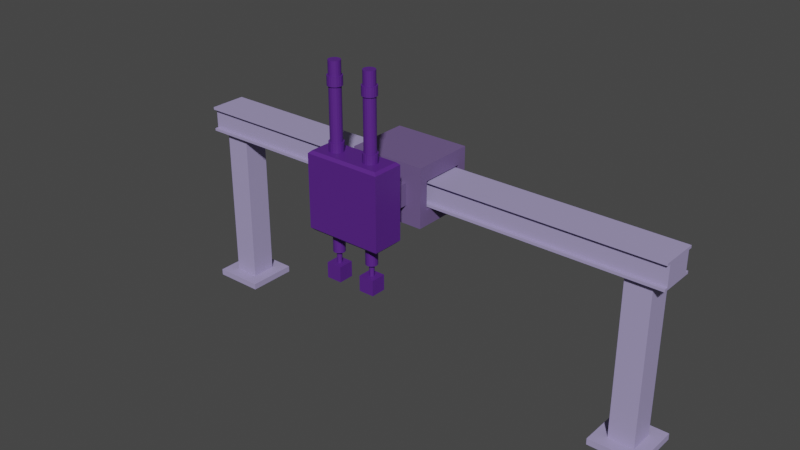 # Source: Lab3_V10_M20C.blend  (saved by Blender 3.1.7; exported with 4.5.12 LTS)
import bpy
from mathutils import Matrix  # noqa: F401  (used for matrix-valued properties, if any)

bpy.ops.wm.read_factory_settings(use_empty=True)
scene = bpy.context.scene
scene.name = 'Scene'

# ---- collections
col_x = bpy.data.collections.new('Референс'); scene.collection.children.link(col_x)
col_x.hide_render = True
col_x_1 = bpy.data.collections.new('Опора'); scene.collection.children.link(col_x_1)
col_x_2 = bpy.data.collections.new('Каретка'); scene.collection.children.link(col_x_2)
col_x_3 = bpy.data.collections.new('Шарнир'); scene.collection.children.link(col_x_3)
col_x_3.hide_render = True
col_x_4 = bpy.data.collections.new('Манипулятор'); scene.collection.children.link(col_x_4)
col_x_5 = bpy.data.collections.new('Запасные элементы'); scene.collection.children.link(col_x_5)
col_x_5.hide_render = True

# ---- materials (node trees are filled in below, after node groups)
mat_material_001 = bpy.data.materials.new('Material.001')
mat_material_001.use_transparent_shadow = False
mat_material_002 = bpy.data.materials.new('Material.002')
mat_material_002.use_transparent_shadow = False
mat_material_003 = bpy.data.materials.new('Material.003')
mat_material_003.use_transparent_shadow = False

# ---- material node trees
mat_material_001.use_nodes = True; mat_material_001.node_tree.nodes.clear()
_N = mat_material_001.node_tree.nodes; _L = mat_material_001.node_tree.links
n0 = _N.new('ShaderNodeBsdfPrincipled'); n0.name = 'Principled BSDF'; n0.location = (10, 300)
n0.distribution = 'GGX'
n0.subsurface_method = 'RANDOM_WALK_SKIN'
n0.inputs[0].default_value = (0.3758, 0.3252, 0.5705, 1.0)
n0.inputs[3].default_value = 1.45
n0.inputs[27].default_value = (0.0, 0.0, 0.0, 1.0)
n0.inputs[28].default_value = 1.0
n1 = _N.new('ShaderNodeOutputMaterial'); n1.name = 'Material Output'; n1.location = (300, 300)
_L.new(n0.outputs[0], n1.inputs[0])
n1.is_active_output = True
mat_material_002.use_nodes = True; mat_material_002.node_tree.nodes.clear()
_N = mat_material_002.node_tree.nodes; _L = mat_material_002.node_tree.links
n0 = _N.new('ShaderNodeBsdfPrincipled'); n0.name = 'Principled BSDF'; n0.location = (10, 300)
n0.distribution = 'GGX'
n0.subsurface_method = 'RANDOM_WALK_SKIN'
n0.inputs[0].default_value = (0.1588, 0.1047, 0.2598, 1.0)
n0.inputs[3].default_value = 1.45
n0.inputs[27].default_value = (0.0, 0.0, 0.0, 1.0)
n0.inputs[28].default_value = 1.0
n1 = _N.new('ShaderNodeOutputMaterial'); n1.name = 'Material Output'; n1.location = (300, 300)
_L.new(n0.outputs[0], n1.inputs[0])
n1.is_active_output = True
mat_material_003.use_nodes = True; mat_material_003.node_tree.nodes.clear()
_N = mat_material_003.node_tree.nodes; _L = mat_material_003.node_tree.links
n0 = _N.new('ShaderNodeBsdfPrincipled'); n0.name = 'Principled BSDF'; n0.location = (10, 300)
n0.distribution = 'GGX'
n0.subsurface_method = 'RANDOM_WALK_SKIN'
n0.inputs[0].default_value = (0.09072, 0.01716, 0.2266, 1.0)
n0.inputs[3].default_value = 1.45
n0.inputs[27].default_value = (0.0, 0.0, 0.0, 1.0)
n0.inputs[28].default_value = 1.0
n1 = _N.new('ShaderNodeOutputMaterial'); n1.name = 'Material Output'; n1.location = (300, 300)
_L.new(n0.outputs[0], n1.inputs[0])
n1.is_active_output = True

# ---- world
world_world = bpy.data.worlds.new('World'); scene.world = world_world
world_world.use_nodes = True; world_world.node_tree.nodes.clear()
_N = world_world.node_tree.nodes; _L = world_world.node_tree.links
n0 = _N.new('ShaderNodeOutputWorld'); n0.name = 'World Output'; n0.location = (300, 300)
n1 = _N.new('ShaderNodeBackground'); n1.name = 'Background'; n1.location = (10, 300)
n1.inputs[0].default_value = (0.05088, 0.05088, 0.05088, 1.0)
_L.new(n1.outputs[0], n0.inputs[0])
n0.is_active_output = True
world_world.color = (0.05088, 0.05088, 0.05088)
world_world.use_sun_shadow = False
world_world.sun_shadow_jitter_overblur = 0.0

# ---- meshes
me_cube_002 = bpy.data.meshes.new('Cube.002')
me_cube_002.from_pydata([(-2.0, -0.15, -0.1), (-2.0, -0.15, 0.1), (-2.0, 0.15, -0.1), (-2.0, 0.15, 0.1), (2.0, -0.15, -0.1), (2.0, -0.15, 0.1), (2.0, 0.15, -0.1), (2.0, 0.15, 0.1), (-2.0, -0.15, -0.08), (-2.0, -0.15, 0.08), (-2.0, 0.15, 0.08), (-2.0, 0.15, -0.08), (2.0, 0.15, 0.08), (2.0, 0.15, -0.08), (2.0, -0.15, 0.08), (2.0, -0.15, -0.08), (-2.0, -0.12, -0.08), (-2.0, -0.12, 0.08), (2.0, -0.12, 0.08), (2.0, -0.12, -0.08), (-2.0, 0.12, 0.08), (-2.0, 0.12, -0.08), (2.0, 0.12, 0.08), (2.0, 0.12, -0.08), (-2.0, -0.2, -1.41), (-2.0, -0.2, -1.36), (-2.0, 0.2, -1.41), (-2.0, 0.2, -1.36), (-1.6, -0.2, -1.41), (-1.6, -0.2, -1.36), (-1.6, 0.2, -1.41), (-1.6, 0.2, -1.36), (-1.9, -0.1, -1.365), (-1.9, -0.1, -0.09506), (-1.9, 0.1, -1.365), (-1.9, 0.1, -0.09506), (-1.7, -0.1, -1.365), (-1.7, -0.1, -0.09506), (-1.7, 0.1, -1.365), (-1.7, 0.1, -0.09506), (1.6, -0.2, -1.41), (1.6, -0.2, -1.36), (1.6, 0.2, -1.41), (1.6, 0.2, -1.36), (2.0, -0.2, -1.41), (2.0, -0.2, -1.36), (2.0, 0.2, -1.41), (2.0, 0.2, -1.36), (1.7, -0.1, -1.365), (1.7, -0.1, -0.09506), (1.7, 0.1, -1.365), (1.7, 0.1, -0.09506), (1.9, -0.1, -1.365), (1.9, -0.1, -0.09506), (1.9, 0.1, -1.365), (1.9, 0.1, -0.09506)], [], [(9, 1, 3, 10), (10, 3, 7, 12), (12, 7, 5, 14), (14, 5, 1, 9), (2, 6, 4, 0), (7, 3, 1, 5), (4, 15, 8, 0), (14, 9, 17, 18), (6, 13, 15, 4), (2, 11, 13, 6), (22, 18, 19, 23), (0, 8, 11, 2), (19, 18, 17, 16), (8, 15, 19, 16), (21, 20, 22, 23), (20, 21, 16, 17), (13, 11, 21, 23), (10, 12, 22, 20), (24, 25, 27, 26), (26, 27, 31, 30), (30, 31, 29, 28), (28, 29, 25, 24), (26, 30, 28, 24), (31, 27, 25, 29), (32, 33, 35, 34), (34, 35, 39, 38), (38, 39, 37, 36), (36, 37, 33, 32), (34, 38, 36, 32), (39, 35, 33, 37), (40, 41, 43, 42), (42, 43, 47, 46), (46, 47, 45, 44), (44, 45, 41, 40), (42, 46, 44, 40), (47, 43, 41, 45), (48, 49, 51, 50), (50, 51, 55, 54), (54, 55, 53, 52), (52, 53, 49, 48), (50, 54, 52, 48), (55, 51, 49, 53)])
_uv = me_cube_002.uv_layers.new(name='UVMap')
_uv.uv.foreach_set('vector', [0.5417, 0.0, 0.625, 0.0, 0.625, 0.25, 0.5417, 0.25, 0.5417, 0.25, 0.625, 0.25, 0.625, 0.5, 0.5417, 0.5, 0.5417, 0.5, 0.625, 0.5, 0.625, 0.75, 0.5417, 0.75, 0.5417, 0.75, 0.625, 0.75, 0.625, 1.0, 0.5417, 1.0, 0.125, 0.5, 0.375, 0.5, 0.375, 0.75, 0.125, 0.75, 0.625, 0.5, 0.875, 0.5, 0.875, 0.75, 0.625, 0.75, 0.375, 0.75, 0.4583, 0.75, 0.4583, 1.0, 0.375, 1.0, 0.5417, 0.75, 0.5417, 1.0, 0.5417, 1.0, 0.5417, 0.75, 0.375, 0.5, 0.4583, 0.5, 0.4583, 0.75, 0.375, 0.75, 0.375, 0.25, 0.4583, 0.25, 0.4583, 0.5, 0.375, 0.5, 0.5417, 0.5, 0.5417, 0.75, 0.4583, 0.75, 0.4583, 0.5, 0.375, 0.0, 0.4583, 0.0, 0.4583, 0.25, 0.375, 0.25, 0.4583, 0.75, 0.5417, 0.75, 0.5417, 1.0, 0.4583, 1.0, 0.4583, 1.0, 0.4583, 0.75, 0.4583, 0.75, 0.4583, 1.0, 0.4583, 0.25, 0.5417, 0.25, 0.5417, 0.5, 0.4583, 0.5, 0.5417, 0.25, 0.4583, 0.25, 0.4583, 1.0, 0.5417, 1.0, 0.4583, 0.5, 0.4583, 0.25, 0.4583, 0.25, 0.4583, 0.5, 0.5417, 0.25, 0.5417, 0.5, 0.5417, 0.5, 0.5417, 0.25, 0.375, 0.0, 0.625, 0.0, 0.625, 0.25, 0.375, 0.25, 0.375, 0.25, 0.625, 0.25, 0.625, 0.5, 0.375, 0.5, 0.375, 0.5, 0.625, 0.5, 0.625, 0.75, 0.375, 0.75, 0.375, 0.75, 0.625, 0.75, 0.625, 1.0, 0.375, 1.0, 0.125, 0.5, 0.375, 0.5, 0.375, 0.75, 0.125, 0.75, 0.625, 0.5, 0.875, 0.5, 0.875, 0.75, 0.625, 0.75, 0.375, 0.0, 0.625, 0.0, 0.625, 0.25, 0.375, 0.25, 0.375, 0.25, 0.625, 0.25, 0.625, 0.5, 0.375, 0.5, 0.375, 0.5, 0.625, 0.5, 0.625, 0.75, 0.375, 0.75, 0.375, 0.75, 0.625, 0.75, 0.625, 1.0, 0.375, 1.0, 0.125, 0.5, 0.375, 0.5, 0.375, 0.75, 0.125, 0.75, 0.625, 0.5, 0.875, 0.5, 0.875, 0.75, 0.625, 0.75, 0.375, 0.0, 0.625, 0.0, 0.625, 0.25, 0.375, 0.25, 0.375, 0.25, 0.625, 0.25, 0.625, 0.5, 0.375, 0.5, 0.375, 0.5, 0.625, 0.5, 0.625, 0.75, 0.375, 0.75, 0.375, 0.75, 0.625, 0.75, 0.625, 1.0, 0.375, 1.0, 0.125, 0.5, 0.375, 0.5, 0.375, 0.75, 0.125, 0.75, 0.625, 0.5, 0.875, 0.5, 0.875, 0.75, 0.625, 0.75, 0.375, 0.0, 0.625, 0.0, 0.625, 0.25, 0.375, 0.25, 0.375, 0.25, 0.625, 0.25, 0.625, 0.5, 0.375, 0.5, 0.375, 0.5, 0.625, 0.5, 0.625, 0.75, 0.375, 0.75, 0.375, 0.75, 0.625, 0.75, 0.625, 1.0, 0.375, 1.0, 0.125, 0.5, 0.375, 0.5, 0.375, 0.75, 0.125, 0.75, 0.625, 0.5, 0.875, 0.5, 0.875, 0.75, 0.625, 0.75])
me_cube_002.materials.append(mat_material_001)
me_cube_002.use_remesh_fix_poles = True
me_cube_002.use_remesh_preserve_attributes = False
me_cube_002.update()
me_cube_007 = bpy.data.meshes.new('Cube.007')
me_cube_007.from_pydata([(-0.3, -0.25, -0.23), (-0.3, -0.25, 0.23), (-0.3, 0.25, -0.23), (-0.3, 0.25, 0.23), (0.3, -0.25, -0.23), (0.3, -0.25, 0.23), (0.3, 0.25, -0.23), (0.3, 0.25, 0.23), (-0.3, -0.25, 0.0), (-0.3, 0.25, 0.0), (0.3, 0.25, 0.0), (0.3, -0.25, 0.0), (0.0, 0.25, -0.23), (0.0, 0.25, 0.23), (0.0, -0.25, -0.23), (0.0, -0.25, 0.23), (0.0, -0.25, 0.0), (0.0, 0.25, 0.0), (-0.3, 0.0, -0.23), (-0.3, 0.0, 0.23), (0.3, 0.0, -0.23), (0.3, 0.0, 0.23), (0.0, 0.0, 0.23), (0.0, 0.0, -0.23), (-0.3, 0.0, 0.1094), (-0.3, 0.18, 0.1094), (-0.3, 0.18, 0.0), (0.3, 0.0, 0.1094), (0.3, -0.18, 0.1094), (0.3, -0.18, 0.0), (0.3, 0.0, -0.1106), (0.3, -0.18, -0.1106), (-0.3, 0.0, -0.1106), (-0.3, 0.18, -0.1106), (-0.3, -0.18, -0.1106), (-0.3, -0.18, 0.0), (0.3, 0.18, 0.0), (0.3, 0.18, -0.1106), (0.3, 0.18, 0.1094), (-0.3, -0.18, 0.1094), (0.2001, -0.3455, 1.045e-07), (-0.1999, -0.3455, 1.352e-07), (0.2001, -0.3467, 0.007726), (-0.1999, -0.3467, 0.007726), (0.2001, -0.3503, 0.01469), (-0.1999, -0.3503, 0.01469), (0.2001, -0.3558, 0.02023), (-0.1999, -0.3558, 0.02023), (0.2001, -0.3628, 0.02378), (-0.1999, -0.3628, 0.02378), (0.2001, -0.3705, 0.025), (-0.1999, -0.3705, 0.025), (0.2001, -0.3782, 0.02378), (-0.1999, -0.3782, 0.02378), (0.2001, -0.3852, 0.02023), (-0.1999, -0.3852, 0.02023), (0.2001, -0.3907, 0.01469), (-0.1999, -0.3907, 0.01469), (0.2001, -0.3943, 0.007726), (-0.1999, -0.3943, 0.007726), (0.2001, -0.3955, 1.023e-07), (-0.1999, -0.3955, 1.33e-07), (0.2001, -0.3943, -0.007725), (-0.1999, -0.3943, -0.007725), (0.2001, -0.3907, -0.01469), (-0.1999, -0.3907, -0.01469), (0.2001, -0.3852, -0.02023), (-0.1999, -0.3852, -0.02023), (0.2001, -0.3782, -0.02378), (-0.1999, -0.3782, -0.02378), (0.2001, -0.3705, -0.025), (-0.1999, -0.3705, -0.025), (0.2001, -0.3628, -0.02378), (-0.1999, -0.3628, -0.02378), (0.2001, -0.3558, -0.02023), (-0.1999, -0.3558, -0.02023), (0.2001, -0.3503, -0.01469), (-0.1999, -0.3503, -0.01469), (0.2001, -0.3467, -0.007725), (-0.1999, -0.3467, -0.007725), (0.175, -0.3705, -0.08556), (0.175, -0.3872, -0.08392), (0.175, -0.4032, -0.07905), (0.175, -0.418, -0.07114), (0.175, -0.431, -0.0605), (0.175, -0.4416, -0.04754), (0.175, -0.4495, -0.03274), (0.175, -0.4544, -0.01669), (0.175, -0.456, -1.306e-06), (0.175, -0.4544, 0.01669), (0.175, -0.4495, 0.03274), (0.175, -0.4416, 0.04753), (0.175, -0.431, 0.0605), (0.175, -0.418, 0.07114), (0.175, -0.4032, 0.07905), (0.175, -0.3872, 0.08391), (0.175, -0.3705, 0.08556), (0.175, -0.2499, -0.08556), (0.175, -0.2499, 0.08556), (0.125, -0.3872, -0.08392), (0.125, -0.3705, -0.08556), (0.125, -0.4032, -0.07905), (0.125, -0.418, -0.07114), (0.125, -0.431, -0.0605), (0.125, -0.4416, -0.04754), (0.125, -0.4495, -0.03274), (0.125, -0.4544, -0.01669), (0.125, -0.456, -1.302e-06), (0.125, -0.4544, 0.01669), (0.125, -0.4495, 0.03274), (0.125, -0.4416, 0.04753), (0.125, -0.431, 0.0605), (0.125, -0.418, 0.07114), (0.125, -0.4032, 0.07905), (0.125, -0.3872, 0.08391), (0.125, -0.3705, 0.08556), (0.125, -0.2499, -0.08556), (0.125, -0.2499, 0.08556), (0.175, -0.3705, -1.313e-06), (0.175, -0.2499, -1.313e-06), (0.125, -0.3705, -1.313e-06), (0.125, -0.2499, -1.313e-06), (-0.125, -0.3705, -0.08556), (-0.125, -0.3872, -0.08392), (-0.125, -0.4032, -0.07905), (-0.125, -0.418, -0.07114), (-0.125, -0.431, -0.0605), (-0.125, -0.4416, -0.04754), (-0.125, -0.4495, -0.03274), (-0.125, -0.4544, -0.01669), (-0.125, -0.456, -1.306e-06), (-0.125, -0.4544, 0.01669), (-0.125, -0.4495, 0.03274), (-0.125, -0.4416, 0.04753), (-0.125, -0.431, 0.0605), (-0.125, -0.418, 0.07114), (-0.125, -0.4032, 0.07905), (-0.125, -0.3872, 0.08391), (-0.125, -0.3705, 0.08556), (-0.125, -0.2499, -0.08556), (-0.125, -0.2499, 0.08556), (-0.175, -0.3872, -0.08392), (-0.175, -0.3705, -0.08556), (-0.175, -0.4032, -0.07905), (-0.175, -0.418, -0.07114), (-0.175, -0.431, -0.0605), (-0.175, -0.4416, -0.04754), (-0.175, -0.4495, -0.03274), (-0.175, -0.4544, -0.01669), (-0.175, -0.456, -1.302e-06), (-0.175, -0.4544, 0.01669), (-0.175, -0.4495, 0.03274), (-0.175, -0.4416, 0.04753), (-0.175, -0.431, 0.0605), (-0.175, -0.418, 0.07114), (-0.175, -0.4032, 0.07905), (-0.175, -0.3872, 0.08391), (-0.175, -0.3705, 0.08556), (-0.175, -0.2499, -0.08556), (-0.175, -0.2499, 0.08556), (-0.125, -0.3705, -1.313e-06), (-0.125, -0.2499, -1.313e-06), (-0.175, -0.3705, -1.313e-06), (-0.175, -0.2499, -1.313e-06), (-0.175, -0.324, -9.561e-07), (-0.19, -0.324, -9.491e-07), (-0.175, -0.3472, 0.04025), (-0.19, -0.3472, 0.04025), (-0.175, -0.3937, 0.04025), (-0.19, -0.3937, 0.04025), (-0.175, -0.417, -9.602e-07), (-0.19, -0.417, -9.532e-07), (-0.175, -0.3937, -0.04025), (-0.19, -0.3937, -0.04025), (-0.175, -0.3472, -0.04025), (-0.19, -0.3472, -0.04025), (-0.175, -0.3705, 0.04025), (-0.19, -0.3705, 0.04025), (-0.175, -0.3705, -0.04025), (-0.19, -0.3705, -0.04025), (0.19, -0.324, -9.561e-07), (0.175, -0.324, -9.491e-07), (0.19, -0.3472, 0.04025), (0.175, -0.3472, 0.04025), (0.19, -0.3937, 0.04025), (0.175, -0.3937, 0.04025), (0.19, -0.417, -9.602e-07), (0.175, -0.417, -9.532e-07), (0.19, -0.3937, -0.04025), (0.175, -0.3937, -0.04025), (0.19, -0.3472, -0.04025), (0.175, -0.3472, -0.04025), (0.19, -0.3705, 0.04025), (0.175, -0.3705, 0.04025), (0.19, -0.3705, -0.04025), (0.175, -0.3705, -0.04025)], [(107, 120), (88, 118), (149, 162), (130, 160), (165, 171), (164, 170), (177, 179), (176, 178), (181, 187), (180, 186), (193, 195), (192, 194)], [(24, 19, 3, 9, 26, 25), (17, 13, 7, 10), (27, 21, 5, 11, 29, 28), (16, 15, 1, 8), (23, 20, 4, 14), (22, 19, 1, 15), (14, 16, 8, 0), (11, 4, 20, 30, 31, 29), (12, 17, 10, 6), (9, 2, 18, 32, 33, 26), (2, 9, 17, 12), (4, 11, 16, 14), (21, 22, 15, 5), (18, 23, 14, 0), (11, 5, 15, 16), (9, 3, 13, 17), (2, 12, 23, 18), (7, 13, 22, 21), (18, 0, 8, 35, 34, 32), (30, 20, 6, 10, 36, 37), (13, 3, 19, 22), (12, 6, 20, 23), (10, 7, 21, 27, 38, 36), (8, 1, 19, 24, 39, 35), (31, 30, 37, 33, 32, 34), (24, 25, 38, 27, 28, 39), (39, 28, 29, 31, 34, 35), (25, 26, 33, 37, 36, 38), (40, 41, 43, 42), (42, 43, 45, 44), (44, 45, 47, 46), (46, 47, 49, 48), (48, 49, 51, 50), (50, 51, 53, 52), (52, 53, 55, 54), (54, 55, 57, 56), (56, 57, 59, 58), (58, 59, 61, 60), (60, 61, 63, 62), (62, 63, 65, 64), (64, 65, 67, 66), (66, 67, 69, 68), (68, 69, 71, 70), (70, 71, 73, 72), (72, 73, 75, 74), (74, 75, 77, 76), (43, 41, 79, 77, 75, 73, 71, 69, 67, 65, 63, 61, 59, 57, 55, 53, 51, 49, 47, 45), (76, 77, 79, 78), (78, 79, 41, 40), (40, 42, 44, 46, 48, 50, 52, 54, 56, 58, 60, 62, 64, 66, 68, 70, 72, 74, 76, 78), (118, 119, 98, 96), (81, 80, 118, 96, 95, 94, 93, 92, 91, 90, 89, 88, 87, 86, 85, 84, 83, 82), (120, 115, 117, 121), (99, 101, 102, 103, 104, 105, 106, 107, 108, 109, 110, 111, 112, 113, 114, 115, 120, 100), (88, 89, 108, 107), (81, 82, 101, 99), (89, 90, 109, 108), (82, 83, 102, 101), (119, 97, 116, 121), (90, 91, 110, 109), (83, 84, 103, 102), (96, 98, 117, 115), (91, 92, 111, 110), (84, 85, 104, 103), (97, 80, 100, 116), (92, 93, 112, 111), (85, 86, 105, 104), (93, 94, 113, 112), (86, 87, 106, 105), (94, 95, 114, 113), (87, 88, 107, 106), (80, 81, 99, 100), (95, 96, 115, 114), (98, 119, 121, 117), (100, 120, 121, 116), (80, 97, 119, 118), (160, 161, 140, 138), (123, 122, 160, 138, 137, 136, 135, 134, 133, 132, 131, 130, 129, 128, 127, 126, 125, 124), (162, 157, 159, 163), (141, 143, 144, 145, 146, 147, 148, 149, 150, 151, 152, 153, 154, 155, 156, 157, 162, 142), (130, 131, 150, 149), (123, 124, 143, 141), (131, 132, 151, 150), (124, 125, 144, 143), (161, 139, 158, 163), (132, 133, 152, 151), (125, 126, 145, 144), (138, 140, 159, 157), (133, 134, 153, 152), (126, 127, 146, 145), (139, 122, 142, 158), (134, 135, 154, 153), (127, 128, 147, 146), (135, 136, 155, 154), (128, 129, 148, 147), (136, 137, 156, 155), (129, 130, 149, 148), (122, 123, 141, 142), (137, 138, 157, 156), (140, 161, 163, 159), (142, 162, 163, 158), (122, 139, 161, 160), (164, 165, 167, 166), (176, 177, 169, 168), (168, 169, 171, 170), (170, 171, 173, 172), (167, 165, 175, 179, 173, 171, 169, 177), (178, 179, 175, 174), (174, 175, 165, 164), (164, 166, 176, 168, 170, 172, 178, 174), (166, 167, 177, 176), (172, 173, 179, 178), (180, 181, 183, 182), (192, 193, 185, 184), (184, 185, 187, 186), (186, 187, 189, 188), (183, 181, 191, 195, 189, 187, 185, 193), (194, 195, 191, 190), (190, 191, 181, 180), (180, 182, 192, 184, 186, 188, 194, 190), (182, 183, 193, 192), (188, 189, 195, 194)])
_uv = me_cube_007.uv_layers.new(name='UVMap')
_uv.uv.foreach_set('vector', [0.5497, 0.125, 0.625, 0.125, 0.625, 0.25, 0.5, 0.25, 0.5, 0.2, 0.5497, 0.2, 0.5, 0.375, 0.625, 0.375, 0.625, 0.5, 0.5, 0.5, 0.5497, 0.625, 0.625, 0.625, 0.625, 0.75, 0.5, 0.75, 0.5, 0.7, 0.5497, 0.7, 0.5, 0.875, 0.625, 0.875, 0.625, 1.0, 0.5, 1.0, 0.25, 0.625, 0.375, 0.625, 0.375, 0.75, 0.25, 0.75, 0.75, 0.625, 0.875, 0.625, 0.875, 0.75, 0.75, 0.75, 0.375, 0.875, 0.5, 0.875, 0.5, 1.0, 0.375, 1.0, 0.5, 0.75, 0.375, 0.75, 0.375, 0.625, 0.4497, 0.625, 0.4497, 0.7, 0.5, 0.7, 0.375, 0.375, 0.5, 0.375, 0.5, 0.5, 0.375, 0.5, 0.5, 0.25, 0.375, 0.25, 0.375, 0.125, 0.4497, 0.125, 0.4497, 0.2, 0.5, 0.2, 0.375, 0.25, 0.5, 0.25, 0.5, 0.375, 0.375, 0.375, 0.375, 0.75, 0.5, 0.75, 0.5, 0.875, 0.375, 0.875, 0.625, 0.625, 0.75, 0.625, 0.75, 0.75, 0.625, 0.75, 0.125, 0.625, 0.25, 0.625, 0.25, 0.75, 0.125, 0.75, 0.5, 0.75, 0.625, 0.75, 0.625, 0.875, 0.5, 0.875, 0.5, 0.25, 0.625, 0.25, 0.625, 0.375, 0.5, 0.375, 0.125, 0.5, 0.25, 0.5, 0.25, 0.625, 0.125, 0.625, 0.625, 0.5, 0.75, 0.5, 0.75, 0.625, 0.625, 0.625, 0.375, 0.125, 0.375, 0.0, 0.5, 0.0, 0.5, 0.05, 0.4497, 0.05, 0.4497, 0.125, 0.4497, 0.625, 0.375, 0.625, 0.375, 0.5, 0.5, 0.5, 0.5, 0.55, 0.4497, 0.55, 0.75, 0.5, 0.875, 0.5, 0.875, 0.625, 0.75, 0.625, 0.25, 0.5, 0.375, 0.5, 0.375, 0.625, 0.25, 0.625, 0.5, 0.5, 0.625, 0.5, 0.625, 0.625, 0.5497, 0.625, 0.5497, 0.55, 0.5, 0.55, 0.5, 0.0, 0.625, 0.0, 0.625, 0.125, 0.5497, 0.125, 0.5497, 0.05, 0.5, 0.05, 0.2687, 0.75, 0.2687, 0.625, 0.2687, 0.5, 0.2313, 0.5, 0.2313, 0.625, 0.2313, 0.75, 0.7688, 0.625, 0.7688, 0.5, 0.7313, 0.5, 0.7312, 0.625, 0.7313, 0.75, 0.7688, 0.75, 0.7688, 0.75, 0.7313, 0.75, 0.5015, 0.75, 0.2687, 0.75, 0.2313, 0.75, 0.5017, 0.75, 0.7688, 0.5, 0.5017, 0.5, 0.2313, 0.5, 0.2687, 0.5, 0.5015, 0.5, 0.7313, 0.5, 1.0, 0.5, 1.0, 1.0, 0.95, 1.0, 0.95, 0.5, 0.95, 0.5, 0.95, 1.0, 0.9, 1.0, 0.9, 0.5, 0.9, 0.5, 0.9, 1.0, 0.85, 1.0, 0.85, 0.5, 0.85, 0.5, 0.85, 1.0, 0.8, 1.0, 0.8, 0.5, 0.8, 0.5, 0.8, 1.0, 0.75, 1.0, 0.75, 0.5, 0.75, 0.5, 0.75, 1.0, 0.7, 1.0, 0.7, 0.5, 0.7, 0.5, 0.7, 1.0, 0.65, 1.0, 0.65, 0.5, 0.65, 0.5, 0.65, 1.0, 0.6, 1.0, 0.6, 0.5, 0.6, 0.5, 0.6, 1.0, 0.55, 1.0, 0.55, 0.5, 0.55, 0.5, 0.55, 1.0, 0.5, 1.0, 0.5, 0.5, 0.5, 0.5, 0.5, 1.0, 0.45, 1.0, 0.45, 0.5, 0.45, 0.5, 0.45, 1.0, 0.4, 1.0, 0.4, 0.5, 0.4, 0.5, 0.4, 1.0, 0.35, 1.0, 0.35, 0.5, 0.35, 0.5, 0.35, 1.0, 0.3, 1.0, 0.3, 0.5, 0.3, 0.5, 0.3, 1.0, 0.25, 1.0, 0.25, 0.5, 0.25, 0.5, 0.25, 1.0, 0.2, 1.0, 0.2, 0.5, 0.2, 0.5, 0.2, 1.0, 0.15, 1.0, 0.15, 0.5, 0.15, 0.5, 0.15, 1.0, 0.1, 1.0, 0.1, 0.5, 0.3242, 0.4783, 0.25, 0.49, 0.1758, 0.4783, 0.1089, 0.4442, 0.05584, 0.3911, 0.02175, 0.3242, 0.01, 0.25, 0.02175, 0.1758, 0.05584, 0.1089, 0.1089, 0.05584, 0.1758, 0.02175, 0.25, 0.01, 0.3242, 0.02175, 0.3911, 0.05584, 0.4442, 0.1089, 0.4783, 0.1758, 0.49, 0.25, 0.4783, 0.3242, 0.4442, 0.3911, 0.3911, 0.4442, 0.1, 0.5, 0.1, 1.0, 0.05, 1.0, 0.05, 0.5, 0.05, 0.5, 0.05, 1.0, -1.565e-07, 1.0, -1.565e-07, 0.5, 0.75, 0.49, 0.8242, 0.4783, 0.8911, 0.4442, 0.9442, 0.3911, 0.9783, 0.3242, 0.99, 0.25, 0.9783, 0.1758, 0.9442, 0.1089, 0.8911, 0.05584, 0.8242, 0.02175, 0.75, 0.01, 0.6758, 0.02175, 0.6089, 0.05584, 0.5558, 0.1089, 0.5217, 0.1758, 0.51, 0.25, 0.5217, 0.3242, 0.5558, 0.3911, 0.6089, 0.4442, 0.6758, 0.4783, 0.0, 0.0, 0.0, 0.0, 0.0, 0.0, 0.0, 0.0, 0.0, 0.0, 0.0, 0.0, 0.0, 0.0, 0.0, 0.0, 0.0, 0.0, 0.0, 0.0, 0.0, 0.0, 0.0, 0.0, 0.0, 0.0, 0.0, 0.0, 0.0, 0.0, 0.0, 0.0, 0.0, 0.0, 0.0, 0.0, 0.0, 0.0, 0.0, 0.0, 0.0, 0.0, 0.0, 0.0, 0.0, 0.0, 0.0, 0.0, 0.0, 0.0, 0.0, 0.0, 0.0, 0.0, 0.0, 0.0, 0.0, 0.0, 0.0, 0.0, 0.0, 0.0, 0.0, 0.0, 0.0, 0.0, 0.0, 0.0, 0.0, 0.0, 0.0, 0.0, 0.0, 0.0, 0.0, 0.0, 0.0, 0.0, 0.0, 0.0, 0.0, 0.0, 0.0, 0.0, 0.0, 0.0, 0.0, 0.0, 0.0, 0.0, 0.0, 0.0, 0.0, 0.0, 0.0, 0.0, 0.0, 0.0, 0.0, 0.0, 0.0, 0.0, 0.0, 0.0, 0.0, 0.0, 0.0, 0.0, 0.0, 0.0, 0.0, 0.0, 0.0, 0.0, 0.0, 0.0, 0.0, 0.0, 0.0, 0.0, 0.0, 0.0, 0.0, 0.0, 0.0, 0.0, 0.0, 0.0, 0.0, 0.0, 0.0, 0.0, 0.0, 0.0, 0.0, 0.0, 0.0, 0.0, 0.0, 0.0, 0.0, 0.0, 0.0, 0.0, 0.0, 0.0, 0.0, 0.0, 0.0, 0.0, 0.0, 0.0, 0.0, 0.0, 0.0, 0.0, 0.0, 0.0, 0.0, 0.0, 0.0, 0.0, 0.0, 0.0, 0.0, 0.0, 0.0, 0.0, 0.0, 0.0, 0.0, 0.0, 0.0, 0.0, 0.0, 0.0, 0.0, 0.0, 0.0, 0.0, 0.0, 0.0, 0.0, 0.0, 0.0, 0.0, 0.0, 0.0, 0.0, 0.0, 0.0, 0.0, 0.0, 0.0, 0.0, 0.0, 0.0, 0.0, 0.0, 0.0, 0.0, 0.0, 0.0, 0.0, 0.0, 0.0, 0.0, 0.0, 0.0, 0.0, 0.0, 0.0, 0.0, 0.0, 0.0, 0.0, 0.0, 0.0, 0.0, 0.0, 0.0, 0.0, 0.0, 0.0, 0.0, 0.0, 0.0, 0.0, 0.0, 0.0, 0.0, 0.0, 0.0, 0.0, 0.0, 0.0, 0.0, 0.0, 0.0, 0.0, 0.0, 0.0, 0.0, 0.0, 0.0, 0.0, 0.0, 0.0, 0.0, 0.0, 0.0, 0.0, 0.0, 0.0, 0.0, 0.0, 0.0, 0.0, 0.0, 0.0, 0.0, 0.0, 0.0, 0.0, 0.0, 0.0, 0.0, 0.0, 0.0, 0.0, 0.0, 0.0, 0.0, 0.0, 0.0, 0.0, 0.0, 0.0, 0.0, 0.0, 0.0, 0.0, 0.0, 0.0, 0.0, 0.0, 0.0, 0.0, 0.0, 0.0, 0.0, 0.0, 0.0, 0.0, 0.0, 0.0, 0.0, 0.0, 0.0, 0.0, 0.0, 0.0, 0.0, 0.0, 0.0, 0.0, 0.0, 0.0, 0.0, 0.0, 0.0, 0.0, 0.0, 0.0, 0.0, 0.0, 0.0, 0.0, 0.0, 0.0, 0.0, 0.0, 0.0, 0.0, 0.0, 0.0, 0.0, 0.0, 0.0, 0.0, 0.0, 0.0, 0.0, 0.0, 0.0, 0.0, 0.0, 0.0, 0.0, 0.0, 0.0, 0.0, 0.0, 0.0, 0.0, 0.0, 0.0, 0.0, 0.0, 0.0, 0.0, 0.0, 0.0, 0.0, 0.0, 0.0, 0.0, 0.0, 0.0, 0.0, 0.0, 0.0, 0.0, 0.0, 0.0, 0.0, 0.0, 0.0, 0.0, 0.0, 0.0, 0.0, 0.0, 0.0, 0.0, 0.0, 0.0, 0.0, 0.0, 0.0, 0.0, 0.0, 0.0, 0.0, 0.0, 0.0, 0.0, 0.0, 0.0, 0.0, 0.0, 0.0, 0.0, 0.0, 0.0, 0.0, 0.0, 0.0, 0.0, 0.0, 0.0, 0.0, 0.0, 0.0, 0.0, 0.0, 0.0, 0.0, 0.0, 0.0, 0.0, 0.0, 0.0, 0.0, 0.0, 0.0, 0.0, 0.0, 0.0, 0.0, 0.0, 0.0, 0.0, 0.0, 0.0, 0.0, 0.0, 0.0, 0.0, 0.0, 0.0, 0.0, 0.0, 0.0, 0.0, 0.0, 0.0, 0.0, 0.0, 0.0, 0.0, 0.0, 0.0, 0.0, 0.0, 0.0, 0.0, 0.0, 0.0, 0.0, 0.0, 0.0, 0.0, 0.0, 0.0, 0.0, 0.0, 0.0, 0.0, 0.0, 0.0, 0.0, 0.0, 0.0, 0.0, 0.0, 0.0, 0.0, 0.0, 0.0, 0.0, 0.0, 0.0, 0.0, 0.0, 0.0, 0.0, 0.0, 0.0, 0.0, 0.0, 0.0, 0.0, 0.0, 0.0, 0.0, 0.0, 0.0, 0.0, 0.0, 0.0, 0.0, 0.0, 0.0, 0.0, 0.0, 0.0, 0.0, 0.0, 0.0, 0.0, 0.0, 0.0, 0.0, 0.0, 0.0, 0.0, 0.0, 0.0, 0.0, 0.0, 0.0, 0.0, 0.0, 0.0, 0.0, 0.0, 0.0, 0.0, 0.0, 0.0, 0.0, 0.0, 0.0, 0.0, 0.0, 0.0, 0.0, 1.0, 0.5, 1.0, 1.0, 0.8333, 1.0, 0.8333, 0.5, 0.75, 0.5, 0.75, 1.0, 0.6667, 1.0, 0.6667, 0.5, 0.6667, 0.5, 0.6667, 1.0, 0.5, 1.0, 0.5, 0.5, 0.5, 0.5, 0.5, 1.0, 0.3333, 1.0, 0.3333, 0.5, 0.4578, 0.37, 0.25, 0.49, 0.04215, 0.37, 0.04215, 0.25, 0.04215, 0.13, 0.25, 0.01, 0.4578, 0.13, 0.4578, 0.25, 0.25, 0.5, 0.25, 1.0, 0.1667, 1.0, 0.1667, 0.5, 0.1667, 0.5, 0.1667, 1.0, -8.941e-08, 1.0, -8.941e-08, 0.5, 0.75, 0.49, 0.9578, 0.37, 0.9578, 0.25, 0.9578, 0.13, 0.75, 0.01, 0.5422, 0.13, 0.5422, 0.25, 0.5422, 0.37, 0.8333, 0.5, 0.8333, 1.0, 0.75, 1.0, 0.75, 0.5, 0.3333, 0.5, 0.3333, 1.0, 0.25, 1.0, 0.25, 0.5, 1.0, 0.5, 1.0, 1.0, 0.8333, 1.0, 0.8333, 0.5, 0.75, 0.5, 0.75, 1.0, 0.6667, 1.0, 0.6667, 0.5, 0.6667, 0.5, 0.6667, 1.0, 0.5, 1.0, 0.5, 0.5, 0.5, 0.5, 0.5, 1.0, 0.3333, 1.0, 0.3333, 0.5, 0.4578, 0.37, 0.25, 0.49, 0.04215, 0.37, 0.04215, 0.25, 0.04215, 0.13, 0.25, 0.01, 0.4578, 0.13, 0.4578, 0.25, 0.25, 0.5, 0.25, 1.0, 0.1667, 1.0, 0.1667, 0.5, 0.1667, 0.5, 0.1667, 1.0, -8.941e-08, 1.0, -8.941e-08, 0.5, 0.75, 0.49, 0.9578, 0.37, 0.9578, 0.25, 0.9578, 0.13, 0.75, 0.01, 0.5422, 0.13, 0.5422, 0.25, 0.5422, 0.37, 0.8333, 0.5, 0.8333, 1.0, 0.75, 1.0, 0.75, 0.5, 0.3333, 0.5, 0.3333, 1.0, 0.25, 1.0, 0.25, 0.5])
me_cube_007.materials.append(mat_material_002)
me_cube_007.use_remesh_fix_poles = True
me_cube_007.use_remesh_preserve_attributes = False
me_cube_007.update()
me_cylinder_015 = bpy.data.meshes.new('Cylinder.015')
me_cylinder_015.from_pydata([(0.04, 5.761e-09, 0.115), (0.11, 5.042e-09, 0.115), (0.04, 0.03554, 0.1094), (0.11, 0.03554, 0.1094), (0.04, 0.0676, 0.09304), (0.11, 0.0676, 0.09304), (0.04, 0.09304, 0.0676), (0.11, 0.09304, 0.0676), (0.04, 0.1094, 0.03554), (0.11, 0.1094, 0.03554), (0.04, 0.115, -8.608e-09), (0.11, 0.115, -4.054e-09), (0.04, 0.1094, -0.03554), (0.11, 0.1094, -0.03554), (0.04, 0.09304, -0.0676), (0.11, 0.09304, -0.0676), (0.04, 0.0676, -0.09304), (0.11, 0.0676, -0.09304), (0.04, 0.03554, -0.1094), (0.11, 0.03554, -0.1094), (0.04, -4.292e-09, -0.115), (0.11, -5.012e-09, -0.115), (0.04, -0.03554, -0.1094), (0.11, -0.03554, -0.1094), (0.04, -0.0676, -0.09304), (0.11, -0.0676, -0.09304), (0.04, -0.09304, -0.0676), (0.11, -0.09304, -0.0676), (0.04, -0.1094, -0.03554), (0.11, -0.1094, -0.03554), (0.04, -0.115, -2.209e-09), (0.11, -0.115, 2.344e-09), (0.04, -0.1094, 0.03554), (0.11, -0.1094, 0.03554), (0.04, -0.09304, 0.0676), (0.11, -0.09304, 0.0676), (0.04, -0.0676, 0.09304), (0.11, -0.0676, 0.09304), (0.04, -0.03554, 0.1094), (0.11, -0.03554, 0.1094), (-0.11, 5.761e-09, 0.115), (-0.04, 5.042e-09, 0.115), (-0.11, 0.03554, 0.1094), (-0.04, 0.03554, 0.1094), (-0.11, 0.0676, 0.09304), (-0.04, 0.0676, 0.09304), (-0.11, 0.09304, 0.0676), (-0.04, 0.09304, 0.0676), (-0.11, 0.1094, 0.03554), (-0.04, 0.1094, 0.03554), (-0.11, 0.115, -8.608e-09), (-0.04, 0.115, -4.054e-09), (-0.11, 0.1094, -0.03554), (-0.04, 0.1094, -0.03554), (-0.11, 0.09304, -0.0676), (-0.04, 0.09304, -0.0676), (-0.11, 0.0676, -0.09304), (-0.04, 0.0676, -0.09304), (-0.11, 0.03554, -0.1094), (-0.04, 0.03554, -0.1094), (-0.11, -4.292e-09, -0.115), (-0.04, -5.012e-09, -0.115), (-0.11, -0.03554, -0.1094), (-0.04, -0.03554, -0.1094), (-0.11, -0.0676, -0.09304), (-0.04, -0.0676, -0.09304), (-0.11, -0.09304, -0.0676), (-0.04, -0.09304, -0.0676), (-0.11, -0.1094, -0.03554), (-0.04, -0.1094, -0.03554), (-0.11, -0.115, -2.209e-09), (-0.04, -0.115, 2.344e-09), (-0.11, -0.1094, 0.03554), (-0.04, -0.1094, 0.03554), (-0.11, -0.09304, 0.0676), (-0.04, -0.09304, 0.0676), (-0.11, -0.0676, 0.09304), (-0.04, -0.0676, 0.09304), (-0.11, -0.03554, 0.1094), (-0.04, -0.03554, 0.1094), (0.11, -0.02378, -0.007725), (0.11, -0.025, 8.245e-07), (0.11, -0.02023, -0.01469), (0.11, -0.02378, 0.007726), (0.11, -0.02023, 0.0147), (0.11, -0.01469, -0.02022), (0.11, -0.007725, 0.02378), (0.11, -0.007725, -0.02378), (0.11, -0.01469, 0.02023), (0.11, 0.01469, -0.02022), (0.11, 0.01469, 0.02023), (0.11, 0.007726, -0.02378), (0.11, 0.007726, 0.02378), (0.11, 0.025, 8.267e-07), (0.11, 0.02378, 0.007726), (0.11, 0.02023, -0.01469), (0.11, 0.02378, -0.007725), (0.11, 0.02023, 0.0147), (0.11, 2.984e-07, -0.025), (0.11, 2.97e-07, 0.025), (0.04, -0.025, 8.298e-07), (0.04, -0.02378, -0.007725), (0.04, -0.02378, 0.007726), (0.04, -0.02023, 0.0147), (0.04, -0.007725, -0.02378), (0.04, -0.007725, 0.02378), (0.04, -0.01469, -0.02022), (0.04, -0.01469, 0.02023), (0.04, -0.02023, -0.01469), (0.04, 0.01469, -0.02022), (0.04, 0.007726, -0.02378), (0.04, 0.007726, 0.02378), (0.04, 0.02023, 0.0147), (0.04, 0.025, 8.32e-07), (0.04, 0.02378, -0.007725), (0.04, 0.02378, 0.007726), (0.04, 0.02023, -0.01469), (0.04, 2.984e-07, -0.025), (0.04, 0.01469, 0.02023), (0.04, 2.97e-07, 0.025), (-0.04, -0.02378, -0.007725), (-0.04, -0.025, 8.36e-07), (-0.04, -0.02023, -0.01469), (-0.04, -0.02378, 0.007726), (-0.04, -0.02023, 0.0147), (-0.04, -0.01469, 0.02023), (-0.04, -0.007725, -0.02378), (-0.04, -0.01469, -0.02022), (-0.04, -0.007725, 0.02378), (-0.04, 0.01469, -0.02022), (-0.04, 0.01469, 0.02023), (-0.04, 0.007726, -0.02378), (-0.04, 0.007726, 0.02378), (-0.04, 0.025, 8.382e-07), (-0.04, 0.02378, 0.007726), (-0.04, 0.02023, -0.01469), (-0.04, 0.02378, -0.007725), (-0.04, 0.02023, 0.0147), (-0.04, 2.984e-07, -0.025), (-0.04, 2.97e-07, 0.025), (-0.11, -0.025, 8.413e-07), (-0.11, -0.02378, -0.007725), (-0.11, -0.02378, 0.007726), (-0.11, -0.02023, 0.0147), (-0.11, -0.007725, -0.02378), (-0.11, -0.007725, 0.02378), (-0.11, -0.01469, -0.02022), (-0.11, -0.01469, 0.02023), (-0.11, -0.02023, -0.01469), (-0.11, 0.01469, 0.02023), (-0.11, 0.007726, -0.02378), (-0.11, 0.007726, 0.02378), (-0.11, 0.02023, -0.01469), (-0.11, 0.025, 8.435e-07), (-0.11, 0.02378, -0.007725), (-0.11, 0.02378, 0.007726), (-0.11, 0.02023, 0.0147), (-0.11, 2.984e-07, -0.025), (-0.11, 0.01469, -0.02022), (-0.11, 2.97e-07, 0.025), (7.451e-09, -0.218, 0.35), (7.451e-09, -0.218, -0.25), (-0.28, -0.323, 0.35), (-0.3, -0.343, 0.33), (-0.28, -0.113, 0.35), (-0.3, -0.09303, 0.33), (0.28, -0.323, 0.35), (0.3, -0.343, 0.33), (0.28, -0.113, 0.35), (0.3, -0.09303, 0.33), (-0.3, -0.218, 0.33), (-0.28, -0.218, 0.35), (0.3, -0.218, 0.33), (0.28, -0.218, 0.35), (7.451e-09, -0.09303, 0.33), (7.451e-09, -0.113, 0.35), (7.451e-09, -0.343, 0.33), (7.451e-09, -0.323, 0.35), (-0.28, -0.323, -0.25), (-0.3, -0.343, -0.23), (-0.28, -0.113, -0.25), (-0.3, -0.09303, -0.23), (0.28, -0.323, -0.25), (0.3, -0.343, -0.23), (0.28, -0.113, -0.25), (0.3, -0.09303, -0.23), (-0.3, -0.218, -0.23), (-0.28, -0.218, -0.25), (0.3, -0.218, -0.23), (0.28, -0.218, -0.25), (7.451e-09, -0.09303, -0.23), (7.451e-09, -0.113, -0.25), (7.451e-09, -0.343, -0.23), (7.451e-09, -0.323, -0.25), (0.15, -0.273, 0.42), (0.15, -0.273, 0.35), (0.133, -0.2703, 0.42), (0.133, -0.2703, 0.35), (0.1177, -0.2625, 0.42), (0.1177, -0.2625, 0.35), (0.1055, -0.2504, 0.42), (0.1055, -0.2504, 0.35), (0.09769, -0.235, 0.42), (0.09769, -0.235, 0.35), (0.095, -0.218, 0.42), (0.095, -0.218, 0.35), (0.09769, -0.201, 0.42), (0.09769, -0.201, 0.35), (0.1055, -0.1857, 0.42), (0.1055, -0.1857, 0.35), (0.1177, -0.1735, 0.42), (0.1177, -0.1735, 0.35), (0.133, -0.1657, 0.42), (0.133, -0.1657, 0.35), (0.15, -0.163, 0.42), (0.15, -0.163, 0.35), (0.167, -0.1657, 0.42), (0.167, -0.1657, 0.35), (0.1823, -0.1735, 0.42), (0.1823, -0.1735, 0.35), (0.1945, -0.1857, 0.42), (0.1945, -0.1857, 0.35), (0.2023, -0.201, 0.42), (0.2023, -0.201, 0.35), (0.205, -0.218, 0.42), (0.205, -0.218, 0.35), (0.2023, -0.235, 0.42), (0.2023, -0.235, 0.35), (0.1945, -0.2504, 0.42), (0.1945, -0.2504, 0.35), (0.1823, -0.2625, 0.42), (0.1823, -0.2625, 0.35), (0.167, -0.2703, 0.42), (0.167, -0.2703, 0.35), (-0.15, -0.273, 0.42), (-0.15, -0.273, 0.35), (-0.167, -0.2703, 0.42), (-0.167, -0.2703, 0.35), (-0.1823, -0.2625, 0.42), (-0.1823, -0.2625, 0.35), (-0.1945, -0.2504, 0.42), (-0.1945, -0.2504, 0.35), (-0.2023, -0.235, 0.42), (-0.2023, -0.235, 0.35), (-0.205, -0.218, 0.42), (-0.205, -0.218, 0.35), (-0.2023, -0.201, 0.42), (-0.2023, -0.201, 0.35), (-0.1945, -0.1857, 0.42), (-0.1945, -0.1857, 0.35), (-0.1823, -0.1735, 0.42), (-0.1823, -0.1735, 0.35), (-0.167, -0.1657, 0.42), (-0.167, -0.1657, 0.35), (-0.15, -0.163, 0.42), (-0.15, -0.163, 0.35), (-0.133, -0.1657, 0.42), (-0.133, -0.1657, 0.35), (-0.1177, -0.1735, 0.42), (-0.1177, -0.1735, 0.35), (-0.1055, -0.1857, 0.42), (-0.1055, -0.1857, 0.35), (-0.09769, -0.201, 0.42), (-0.09769, -0.201, 0.35), (-0.095, -0.218, 0.42), (-0.095, -0.218, 0.35), (-0.09769, -0.235, 0.42), (-0.09769, -0.235, 0.35), (-0.1055, -0.2504, 0.42), (-0.1055, -0.2504, 0.35), (-0.1177, -0.2625, 0.42), (-0.1177, -0.2625, 0.35), (-0.133, -0.2703, 0.42), (-0.133, -0.2703, 0.35)], [(66, 74), (67, 75), (26, 34), (27, 35)], [(0, 1, 3, 2), (2, 3, 5, 4), (4, 5, 7, 6), (6, 7, 9, 8), (8, 9, 11, 10), (10, 11, 13, 12), (12, 13, 15, 14), (14, 15, 17, 16), (16, 17, 19, 18), (18, 19, 21, 20), (20, 21, 23, 22), (22, 23, 25, 24), (24, 25, 27, 26), (26, 27, 29, 28), (28, 29, 31, 30), (30, 31, 33, 32), (32, 33, 35, 34), (34, 35, 37, 36), (37, 35, 33, 31, 29, 27, 25, 23, 21, 19, 17, 15, 13, 96, 95, 89, 91, 98, 87, 85, 82, 80, 81, 83, 84, 88, 86, 99, 92, 90, 5, 3, 1, 39), (13, 11, 9, 7, 5, 90, 97, 94, 93, 96), (36, 37, 39, 38), (38, 39, 1, 0), (38, 0, 2, 4, 6, 8, 10, 12, 14, 116, 114, 113, 115, 112, 118, 111, 119, 105), (14, 16, 18, 20, 22, 24, 26, 28, 30, 32, 34, 36, 38, 105, 107, 103, 102, 100, 101, 108, 106, 104, 117, 110, 109, 116), (40, 41, 43, 42), (42, 43, 45, 44), (44, 45, 47, 46), (46, 47, 49, 48), (48, 49, 51, 50), (50, 51, 53, 52), (52, 53, 55, 54), (54, 55, 57, 56), (56, 57, 59, 58), (58, 59, 61, 60), (60, 61, 63, 62), (62, 63, 65, 64), (64, 65, 67, 66), (66, 67, 69, 68), (68, 69, 71, 70), (70, 71, 73, 72), (72, 73, 75, 74), (74, 75, 77, 76), (77, 75, 73, 71, 69, 67, 65, 63, 61, 59, 57, 55, 53, 136, 135, 129, 131, 138, 126, 127, 122, 120, 121, 123, 124, 125, 128, 139, 132, 130, 45, 43, 41, 79), (53, 51, 49, 47, 45, 130, 137, 134, 133, 136), (76, 77, 79, 78), (78, 79, 41, 40), (78, 40, 42, 44, 46, 48, 50, 52, 54, 152, 154, 153, 155, 156, 149, 151, 159, 145), (152, 54, 56, 58, 60, 62, 64, 66, 68, 70, 72, 74, 76, 78, 145, 147, 143, 142, 140, 141, 148, 146, 144, 157, 150, 158), (93, 94, 115, 113), (134, 155, 153, 133), (94, 97, 112, 115), (137, 156, 155, 134), (90, 118, 112, 97), (156, 137, 130, 149), (92, 111, 118, 90), (149, 130, 132, 151), (99, 119, 111, 92), (151, 132, 139, 159), (86, 105, 119, 99), (139, 128, 145, 159), (88, 107, 105, 86), (128, 125, 147, 145), (84, 103, 107, 88), (125, 124, 143, 147), (83, 102, 103, 84), (124, 123, 142, 143), (81, 100, 102, 83), (123, 121, 140, 142), (80, 101, 100, 81), (121, 120, 141, 140), (82, 108, 101, 80), (120, 122, 148, 141), (82, 85, 106, 108), (148, 122, 127, 146), (85, 87, 104, 106), (146, 127, 126, 144), (87, 98, 117, 104), (144, 126, 138, 157), (98, 91, 110, 117), (131, 150, 157, 138), (91, 89, 109, 110), (129, 158, 150, 131), (89, 95, 116, 109), (135, 152, 158, 129), (95, 96, 114, 116), (136, 154, 152, 135), (96, 93, 113, 114), (133, 153, 154, 136), (161, 189, 182, 193), (191, 184, 189, 161), (160, 171, 162, 177), (188, 172, 167, 183), (175, 164, 171, 160), (181, 165, 174, 190), (190, 174, 169, 185), (180, 191, 161, 187), (186, 170, 165, 181), (185, 169, 172, 188), (183, 167, 176, 192), (192, 176, 163, 179), (168, 175, 160, 173), (173, 160, 177, 166), (171, 164, 165, 170), (175, 168, 169, 174), (173, 166, 167, 172), (177, 162, 163, 176), (162, 171, 170, 163), (168, 173, 172, 169), (164, 175, 174, 165), (166, 177, 176, 167), (187, 161, 193, 178), (187, 178, 179, 186), (191, 180, 181, 190), (189, 184, 185, 188), (193, 182, 183, 192), (180, 187, 186, 181), (182, 189, 188, 183), (184, 191, 190, 185), (178, 193, 192, 179), (179, 163, 170, 186), (194, 195, 197, 196), (196, 197, 199, 198), (198, 199, 201, 200), (200, 201, 203, 202), (202, 203, 205, 204), (204, 205, 207, 206), (206, 207, 209, 208), (208, 209, 211, 210), (210, 211, 213, 212), (212, 213, 215, 214), (214, 215, 217, 216), (216, 217, 219, 218), (218, 219, 221, 220), (220, 221, 223, 222), (222, 223, 225, 224), (224, 225, 227, 226), (226, 227, 229, 228), (228, 229, 231, 230), (197, 195, 233, 231, 229, 227, 225, 223, 221, 219, 217, 215, 213, 211, 209, 207, 205, 203, 201, 199), (230, 231, 233, 232), (232, 233, 195, 194), (194, 196, 198, 200, 202, 204, 206, 208, 210, 212, 214, 216, 218, 220, 222, 224, 226, 228, 230, 232), (234, 235, 237, 236), (236, 237, 239, 238), (238, 239, 241, 240), (240, 241, 243, 242), (242, 243, 245, 244), (244, 245, 247, 246), (246, 247, 249, 248), (248, 249, 251, 250), (250, 251, 253, 252), (252, 253, 255, 254), (254, 255, 257, 256), (256, 257, 259, 258), (258, 259, 261, 260), (260, 261, 263, 262), (262, 263, 265, 264), (264, 265, 267, 266), (266, 267, 269, 268), (268, 269, 271, 270), (237, 235, 273, 271, 269, 267, 265, 263, 261, 259, 257, 255, 253, 251, 249, 247, 245, 243, 241, 239), (270, 271, 273, 272), (272, 273, 235, 234), (234, 236, 238, 240, 242, 244, 246, 248, 250, 252, 254, 256, 258, 260, 262, 264, 266, 268, 270, 272)])
_uv = me_cylinder_015.uv_layers.new(name='UVMap')
_uv.uv.foreach_set('vector', [1.0, 0.5, 1.0, 1.0, 0.95, 1.0, 0.95, 0.5, 0.95, 0.5, 0.95, 1.0, 0.9, 1.0, 0.9, 0.5, 0.9, 0.5, 0.9, 1.0, 0.85, 1.0, 0.85, 0.5, 0.85, 0.5, 0.85, 1.0, 0.8, 1.0, 0.8, 0.5, 0.8, 0.5, 0.8, 1.0, 0.75, 1.0, 0.75, 0.5, 0.75, 0.5, 0.75, 1.0, 0.7, 1.0, 0.7, 0.5, 0.7, 0.5, 0.7, 1.0, 0.65, 1.0, 0.65, 0.5, 0.65, 0.5, 0.65, 1.0, 0.6, 1.0, 0.6, 0.5, 0.6, 0.5, 0.6, 1.0, 0.55, 1.0, 0.55, 0.5, 0.55, 0.5, 0.55, 1.0, 0.5, 1.0, 0.5, 0.5, 0.5, 0.5, 0.5, 1.0, 0.45, 1.0, 0.45, 0.5, 0.45, 0.5, 0.45, 1.0, 0.4, 1.0, 0.4, 0.5, 0.4, 0.5, 0.4, 1.0, 0.35, 1.0, 0.35, 0.5, 0.35, 0.5, 0.35, 1.0, 0.3, 1.0, 0.3, 0.5, 0.3, 0.5, 0.3, 1.0, 0.25, 1.0, 0.25, 0.5, 0.25, 0.5, 0.25, 1.0, 0.2, 1.0, 0.2, 0.5, 0.2, 0.5, 0.2, 1.0, 0.15, 1.0, 0.15, 0.5, 0.15, 0.5, 0.15, 1.0, 0.1, 1.0, 0.1, 0.5, 0.1089, 0.4442, 0.05584, 0.3911, 0.02175, 0.3242, 0.01, 0.25, 0.02175, 0.1758, 0.05584, 0.1089, 0.1089, 0.05584, 0.1758, 0.02175, 0.25, 0.01, 0.3242, 0.02175, 0.3911, 0.05584, 0.4442, 0.1089, 0.4783, 0.1758, 0.2996, 0.2339, 0.2922, 0.2193, 0.2807, 0.2078, 0.2661, 0.2004, 0.25, 0.1978, 0.2339, 0.2004, 0.2193, 0.2078, 0.2078, 0.2193, 0.2004, 0.2339, 0.1978, 0.25, 0.2004, 0.2661, 0.2078, 0.2807, 0.2193, 0.2922, 0.2339, 0.2996, 0.25, 0.3022, 0.2661, 0.2996, 0.2807, 0.2922, 0.3911, 0.4442, 0.3242, 0.4783, 0.25, 0.49, 0.1758, 0.4783, 0.4783, 0.1758, 0.49, 0.25, 0.4783, 0.3242, 0.4442, 0.3911, 0.3911, 0.4442, 0.2807, 0.2922, 0.2922, 0.2807, 0.2996, 0.2661, 0.3022, 0.25, 0.2996, 0.2339, 0.1, 0.5, 0.1, 1.0, 0.05, 1.0, 0.05, 0.5, 0.05, 0.5, 0.05, 1.0, -1.565e-07, 1.0, -1.565e-07, 0.5, 0.6758, 0.4783, 0.75, 0.49, 0.8242, 0.4783, 0.8911, 0.4442, 0.9442, 0.3911, 0.9783, 0.3242, 0.99, 0.25, 0.9783, 0.1758, 0.9442, 0.1089, 0.7922, 0.2193, 0.7996, 0.2339, 0.8022, 0.25, 0.7996, 0.2661, 0.7922, 0.2807, 0.7807, 0.2922, 0.7661, 0.2996, 0.75, 0.3022, 0.7339, 0.2996, 0.9442, 0.1089, 0.8911, 0.05584, 0.8242, 0.02175, 0.75, 0.01, 0.6758, 0.02175, 0.6089, 0.05584, 0.5558, 0.1089, 0.5217, 0.1758, 0.51, 0.25, 0.5217, 0.3242, 0.5558, 0.3911, 0.6089, 0.4442, 0.6758, 0.4783, 0.7339, 0.2996, 0.7193, 0.2922, 0.7078, 0.2807, 0.7004, 0.2661, 0.6978, 0.25, 0.7004, 0.2339, 0.7078, 0.2193, 0.7193, 0.2078, 0.7339, 0.2004, 0.75, 0.1978, 0.7661, 0.2004, 0.7807, 0.2078, 0.7922, 0.2193, 1.0, 0.5, 1.0, 1.0, 0.95, 1.0, 0.95, 0.5, 0.95, 0.5, 0.95, 1.0, 0.9, 1.0, 0.9, 0.5, 0.9, 0.5, 0.9, 1.0, 0.85, 1.0, 0.85, 0.5, 0.85, 0.5, 0.85, 1.0, 0.8, 1.0, 0.8, 0.5, 0.8, 0.5, 0.8, 1.0, 0.75, 1.0, 0.75, 0.5, 0.75, 0.5, 0.75, 1.0, 0.7, 1.0, 0.7, 0.5, 0.7, 0.5, 0.7, 1.0, 0.65, 1.0, 0.65, 0.5, 0.65, 0.5, 0.65, 1.0, 0.6, 1.0, 0.6, 0.5, 0.6, 0.5, 0.6, 1.0, 0.55, 1.0, 0.55, 0.5, 0.55, 0.5, 0.55, 1.0, 0.5, 1.0, 0.5, 0.5, 0.5, 0.5, 0.5, 1.0, 0.45, 1.0, 0.45, 0.5, 0.45, 0.5, 0.45, 1.0, 0.4, 1.0, 0.4, 0.5, 0.4, 0.5, 0.4, 1.0, 0.35, 1.0, 0.35, 0.5, 0.35, 0.5, 0.35, 1.0, 0.3, 1.0, 0.3, 0.5, 0.3, 0.5, 0.3, 1.0, 0.25, 1.0, 0.25, 0.5, 0.25, 0.5, 0.25, 1.0, 0.2, 1.0, 0.2, 0.5, 0.2, 0.5, 0.2, 1.0, 0.15, 1.0, 0.15, 0.5, 0.15, 0.5, 0.15, 1.0, 0.1, 1.0, 0.1, 0.5, 0.1089, 0.4442, 0.05584, 0.3911, 0.02175, 0.3242, 0.01, 0.25, 0.02175, 0.1758, 0.05584, 0.1089, 0.1089, 0.05584, 0.1758, 0.02175, 0.25, 0.01, 0.3242, 0.02175, 0.3911, 0.05584, 0.4442, 0.1089, 0.4783, 0.1758, 0.2996, 0.2339, 0.2922, 0.2193, 0.2807, 0.2078, 0.2661, 0.2004, 0.25, 0.1978, 0.2339, 0.2004, 0.2193, 0.2078, 0.2078, 0.2193, 0.2004, 0.2339, 0.1978, 0.25, 0.2004, 0.2661, 0.2078, 0.2807, 0.2193, 0.2922, 0.2339, 0.2996, 0.25, 0.3022, 0.2661, 0.2996, 0.2807, 0.2922, 0.3911, 0.4442, 0.3242, 0.4783, 0.25, 0.49, 0.1758, 0.4783, 0.4783, 0.1758, 0.49, 0.25, 0.4783, 0.3242, 0.4442, 0.3911, 0.3911, 0.4442, 0.2807, 0.2922, 0.2922, 0.2807, 0.2996, 0.2661, 0.3022, 0.25, 0.2996, 0.2339, 0.1, 0.5, 0.1, 1.0, 0.05, 1.0, 0.05, 0.5, 0.05, 0.5, 0.05, 1.0, -1.565e-07, 1.0, -1.565e-07, 0.5, 0.6758, 0.4783, 0.75, 0.49, 0.8242, 0.4783, 0.8911, 0.4442, 0.9442, 0.3911, 0.9783, 0.3242, 0.99, 0.25, 0.9783, 0.1758, 0.9442, 0.1089, 0.7922, 0.2193, 0.7996, 0.2339, 0.8022, 0.25, 0.7996, 0.2661, 0.7922, 0.2807, 0.7807, 0.2922, 0.7661, 0.2996, 0.75, 0.3022, 0.7339, 0.2996, 0.7922, 0.2193, 0.9442, 0.1089, 0.8911, 0.05584, 0.8242, 0.02175, 0.75, 0.01, 0.6758, 0.02175, 0.6089, 0.05584, 0.5558, 0.1089, 0.5217, 0.1758, 0.51, 0.25, 0.5217, 0.3242, 0.5558, 0.3911, 0.6089, 0.4442, 0.6758, 0.4783, 0.7339, 0.2996, 0.7193, 0.2922, 0.7078, 0.2807, 0.7004, 0.2661, 0.6978, 0.25, 0.7004, 0.2339, 0.7078, 0.2193, 0.7193, 0.2078, 0.7339, 0.2004, 0.75, 0.1978, 0.7661, 0.2004, 0.7807, 0.2078, 1.0, 0.6126, 0.95, 0.6126, 0.95, 0.7001, 1.0, 0.7001, 0.95, 0.8001, 0.95, 0.8876, 1.0, 0.8876, 1.0, 0.8001, 0.95, 0.6126, 0.9, 0.6126, 0.9, 0.7001, 0.95, 0.7001, 0.9, 0.8001, 0.9, 0.8876, 0.95, 0.8876, 0.95, 0.8001, 0.85, 0.6126, 0.85, 0.7001, 0.9, 0.7001, 0.9, 0.6126, 0.9, 0.8876, 0.9, 0.8001, 0.85, 0.8001, 0.85, 0.8876, 0.8, 0.6126, 0.8, 0.7001, 0.85, 0.7001, 0.85, 0.6126, 0.85, 0.8876, 0.85, 0.8001, 0.8, 0.8001, 0.8, 0.8876, 0.75, 0.6126, 0.75, 0.7001, 0.8, 0.7001, 0.8, 0.6126, 0.8, 0.8876, 0.8, 0.8001, 0.75, 0.8001, 0.75, 0.8876, 0.7, 0.6126, 0.7, 0.7001, 0.75, 0.7001, 0.75, 0.6126, 0.75, 0.8001, 0.7, 0.8001, 0.7, 0.8876, 0.75, 0.8876, 0.65, 0.6126, 0.65, 0.7001, 0.7, 0.7001, 0.7, 0.6126, 0.7, 0.8001, 0.65, 0.8001, 0.65, 0.8876, 0.7, 0.8876, 0.6, 0.6126, 0.6, 0.7001, 0.65, 0.7001, 0.65, 0.6126, 0.65, 0.8001, 0.6, 0.8001, 0.6, 0.8876, 0.65, 0.8876, 0.55, 0.6126, 0.55, 0.7001, 0.6, 0.7001, 0.6, 0.6126, 0.6, 0.8001, 0.55, 0.8001, 0.55, 0.8876, 0.6, 0.8876, 0.5, 0.6126, 0.5, 0.7001, 0.55, 0.7001, 0.55, 0.6126, 0.55, 0.8001, 0.5, 0.8001, 0.5, 0.8876, 0.55, 0.8876, 0.45, 0.6126, 0.45, 0.7001, 0.5, 0.7001, 0.5, 0.6126, 0.5, 0.8001, 0.45, 0.8001, 0.45, 0.8876, 0.5, 0.8876, 0.4, 0.6126, 0.4, 0.7001, 0.45, 0.7001, 0.45, 0.6126, 0.45, 0.8001, 0.4, 0.8001, 0.4, 0.8876, 0.45, 0.8876, 0.4, 0.6126, 0.35, 0.6126, 0.35, 0.7001, 0.4, 0.7001, 0.4, 0.8876, 0.4, 0.8001, 0.35, 0.8001, 0.35, 0.8876, 0.35, 0.6126, 0.3, 0.6126, 0.3, 0.7001, 0.35, 0.7001, 0.35, 0.8876, 0.35, 0.8001, 0.3, 0.8001, 0.3, 0.8876, 0.3, 0.6126, 0.25, 0.6126, 0.25, 0.7001, 0.3, 0.7001, 0.3, 0.8876, 0.3, 0.8001, 0.25, 0.8001, 0.25, 0.8876, 0.25, 0.6126, 0.2, 0.6126, 0.2, 0.7001, 0.25, 0.7001, 0.2, 0.8001, 0.2, 0.8876, 0.25, 0.8876, 0.25, 0.8001, 0.2, 0.6126, 0.15, 0.6126, 0.15, 0.7001, 0.2, 0.7001, 0.15, 0.8001, 0.15, 0.8876, 0.2, 0.8876, 0.2, 0.8001, 0.15, 0.6126, 0.1, 0.6126, 0.1, 0.7001, 0.15, 0.7001, 0.1, 0.8001, 0.1, 0.8876, 0.15, 0.8876, 0.15, 0.8001, 0.1, 0.6126, 0.05, 0.6126, 0.05, 0.7001, 0.1, 0.7001, 0.05, 0.8001, 0.05, 0.8876, 0.1, 0.8876, 0.1, 0.8001, 0.05, 0.6126, -1.565e-07, 0.6126, -1.565e-07, 0.7001, 0.05, 0.7001, -1.565e-07, 0.8001, -1.565e-07, 0.8876, 0.05, 0.8876, 0.05, 0.8001, 0.25, 0.625, 0.3667, 0.625, 0.3667, 0.73, 0.25, 0.73, 0.25, 0.52, 0.3667, 0.52, 0.3667, 0.625, 0.25, 0.625, 0.75, 0.625, 0.8667, 0.625, 0.8667, 0.73, 0.75, 0.73, 0.3833, 0.625, 0.6167, 0.625, 0.6167, 0.75, 0.3833, 0.75, 0.75, 0.52, 0.8667, 0.52, 0.8667, 0.625, 0.75, 0.625, 0.3833, 0.25, 0.6167, 0.25, 0.6167, 0.375, 0.3833, 0.375, 0.3833, 0.375, 0.6167, 0.375, 0.6167, 0.5, 0.3833, 0.5, 0.1333, 0.52, 0.25, 0.52, 0.25, 0.625, 0.1333, 0.625, 0.3833, 0.125, 0.6167, 0.125, 0.6167, 0.25, 0.3833, 0.25, 0.3833, 0.5, 0.6167, 0.5, 0.6167, 0.625, 0.3833, 0.625, 0.3833, 0.75, 0.6167, 0.75, 0.6167, 0.875, 0.3833, 0.875, 0.3833, 0.875, 0.6167, 0.875, 0.6167, 1.0, 0.3833, 1.0, 0.6333, 0.52, 0.75, 0.52, 0.75, 0.625, 0.6333, 0.625, 0.6333, 0.625, 0.75, 0.625, 0.75, 0.73, 0.6333, 0.73, 0.625, 0.125, 0.625, 0.23, 0.6167, 0.25, 0.6167, 0.125, 0.625, 0.375, 0.625, 0.4917, 0.6167, 0.5, 0.6167, 0.375, 0.6333, 0.625, 0.6333, 0.73, 0.6167, 0.75, 0.6167, 0.625, 0.625, 0.875, 0.625, 0.9917, 0.6167, 1.0, 0.6167, 0.875, 0.625, 0.02, 0.625, 0.125, 0.6167, 0.125, 0.6167, 0.0, 0.6333, 0.52, 0.6333, 0.625, 0.6167, 0.625, 0.6167, 0.5, 0.625, 0.2583, 0.625, 0.375, 0.6167, 0.375, 0.6167, 0.25, 0.625, 0.7583, 0.625, 0.875, 0.6167, 0.875, 0.6167, 0.75, 0.1333, 0.625, 0.25, 0.625, 0.25, 0.73, 0.1333, 0.73, 0.1333, 0.625, 0.1333, 0.73, 0.125, 0.75, 0.125, 0.625, 0.25, 0.52, 0.1333, 0.52, 0.125, 0.5, 0.25, 0.5, 0.3667, 0.625, 0.3667, 0.52, 0.3833, 0.5, 0.3833, 0.625, 0.25, 0.73, 0.3667, 0.73, 0.375, 0.75, 0.25, 0.75, 0.1333, 0.52, 0.1333, 0.625, 0.125, 0.625, 0.125, 0.5, 0.3667, 0.73, 0.3667, 0.625, 0.3833, 0.625, 0.3833, 0.75, 0.3667, 0.52, 0.25, 0.52, 0.25, 0.5, 0.375, 0.5, 0.1333, 0.73, 0.25, 0.73, 0.25, 0.75, 0.125, 0.75, 0.3833, 0.0, 0.6167, 0.0, 0.6167, 0.125, 0.3833, 0.125, 1.0, 0.5, 1.0, 1.0, 0.95, 1.0, 0.95, 0.5, 0.95, 0.5, 0.95, 1.0, 0.9, 1.0, 0.9, 0.5, 0.9, 0.5, 0.9, 1.0, 0.85, 1.0, 0.85, 0.5, 0.85, 0.5, 0.85, 1.0, 0.8, 1.0, 0.8, 0.5, 0.8, 0.5, 0.8, 1.0, 0.75, 1.0, 0.75, 0.5, 0.75, 0.5, 0.75, 1.0, 0.7, 1.0, 0.7, 0.5, 0.7, 0.5, 0.7, 1.0, 0.65, 1.0, 0.65, 0.5, 0.65, 0.5, 0.65, 1.0, 0.6, 1.0, 0.6, 0.5, 0.6, 0.5, 0.6, 1.0, 0.55, 1.0, 0.55, 0.5, 0.55, 0.5, 0.55, 1.0, 0.5, 1.0, 0.5, 0.5, 0.5, 0.5, 0.5, 1.0, 0.45, 1.0, 0.45, 0.5, 0.45, 0.5, 0.45, 1.0, 0.4, 1.0, 0.4, 0.5, 0.4, 0.5, 0.4, 1.0, 0.35, 1.0, 0.35, 0.5, 0.35, 0.5, 0.35, 1.0, 0.3, 1.0, 0.3, 0.5, 0.3, 0.5, 0.3, 1.0, 0.25, 1.0, 0.25, 0.5, 0.25, 0.5, 0.25, 1.0, 0.2, 1.0, 0.2, 0.5, 0.2, 0.5, 0.2, 1.0, 0.15, 1.0, 0.15, 0.5, 0.15, 0.5, 0.15, 1.0, 0.1, 1.0, 0.1, 0.5, 0.3242, 0.4783, 0.25, 0.49, 0.1758, 0.4783, 0.1089, 0.4442, 0.05584, 0.3911, 0.02175, 0.3242, 0.01, 0.25, 0.02175, 0.1758, 0.05584, 0.1089, 0.1089, 0.05584, 0.1758, 0.02175, 0.25, 0.01, 0.3242, 0.02175, 0.3911, 0.05584, 0.4442, 0.1089, 0.4783, 0.1758, 0.49, 0.25, 0.4783, 0.3242, 0.4442, 0.3911, 0.3911, 0.4442, 0.1, 0.5, 0.1, 1.0, 0.05, 1.0, 0.05, 0.5, 0.05, 0.5, 0.05, 1.0, -1.565e-07, 1.0, -1.565e-07, 0.5, 0.75, 0.49, 0.8242, 0.4783, 0.8911, 0.4442, 0.9442, 0.3911, 0.9783, 0.3242, 0.99, 0.25, 0.9783, 0.1758, 0.9442, 0.1089, 0.8911, 0.05584, 0.8242, 0.02175, 0.75, 0.01, 0.6758, 0.02175, 0.6089, 0.05584, 0.5558, 0.1089, 0.5217, 0.1758, 0.51, 0.25, 0.5217, 0.3242, 0.5558, 0.3911, 0.6089, 0.4442, 0.6758, 0.4783, 1.0, 0.5, 1.0, 1.0, 0.95, 1.0, 0.95, 0.5, 0.95, 0.5, 0.95, 1.0, 0.9, 1.0, 0.9, 0.5, 0.9, 0.5, 0.9, 1.0, 0.85, 1.0, 0.85, 0.5, 0.85, 0.5, 0.85, 1.0, 0.8, 1.0, 0.8, 0.5, 0.8, 0.5, 0.8, 1.0, 0.75, 1.0, 0.75, 0.5, 0.75, 0.5, 0.75, 1.0, 0.7, 1.0, 0.7, 0.5, 0.7, 0.5, 0.7, 1.0, 0.65, 1.0, 0.65, 0.5, 0.65, 0.5, 0.65, 1.0, 0.6, 1.0, 0.6, 0.5, 0.6, 0.5, 0.6, 1.0, 0.55, 1.0, 0.55, 0.5, 0.55, 0.5, 0.55, 1.0, 0.5, 1.0, 0.5, 0.5, 0.5, 0.5, 0.5, 1.0, 0.45, 1.0, 0.45, 0.5, 0.45, 0.5, 0.45, 1.0, 0.4, 1.0, 0.4, 0.5, 0.4, 0.5, 0.4, 1.0, 0.35, 1.0, 0.35, 0.5, 0.35, 0.5, 0.35, 1.0, 0.3, 1.0, 0.3, 0.5, 0.3, 0.5, 0.3, 1.0, 0.25, 1.0, 0.25, 0.5, 0.25, 0.5, 0.25, 1.0, 0.2, 1.0, 0.2, 0.5, 0.2, 0.5, 0.2, 1.0, 0.15, 1.0, 0.15, 0.5, 0.15, 0.5, 0.15, 1.0, 0.1, 1.0, 0.1, 0.5, 0.3242, 0.4783, 0.25, 0.49, 0.1758, 0.4783, 0.1089, 0.4442, 0.05584, 0.3911, 0.02175, 0.3242, 0.01, 0.25, 0.02175, 0.1758, 0.05584, 0.1089, 0.1089, 0.05584, 0.1758, 0.02175, 0.25, 0.01, 0.3242, 0.02175, 0.3911, 0.05584, 0.4442, 0.1089, 0.4783, 0.1758, 0.49, 0.25, 0.4783, 0.3242, 0.4442, 0.3911, 0.3911, 0.4442, 0.1, 0.5, 0.1, 1.0, 0.05, 1.0, 0.05, 0.5, 0.05, 0.5, 0.05, 1.0, -1.565e-07, 1.0, -1.565e-07, 0.5, 0.75, 0.49, 0.8242, 0.4783, 0.8911, 0.4442, 0.9442, 0.3911, 0.9783, 0.3242, 0.99, 0.25, 0.9783, 0.1758, 0.9442, 0.1089, 0.8911, 0.05584, 0.8242, 0.02175, 0.75, 0.01, 0.6758, 0.02175, 0.6089, 0.05584, 0.5558, 0.1089, 0.5217, 0.1758, 0.51, 0.25, 0.5217, 0.3242, 0.5558, 0.3911, 0.6089, 0.4442, 0.6758, 0.4783])
me_cylinder_015.materials.append(mat_material_003)
me_cylinder_015.use_remesh_fix_poles = True
me_cylinder_015.use_remesh_preserve_attributes = False
me_cylinder_015.update()
me_cylinder_001 = bpy.data.meshes.new('Cylinder.001')
me_cylinder_001.from_pydata([(0.15, -0.04488, 0.8106), (0.15, -0.04488, -0.5894), (0.1361, -0.04268, 0.8106), (0.1361, -0.04268, -0.5894), (0.1235, -0.03629, 0.8106), (0.1235, -0.03629, -0.5894), (0.1136, -0.02633, 0.8106), (0.1136, -0.02633, -0.5894), (0.1072, -0.01379, 0.8106), (0.1072, -0.01379, -0.5894), (0.105, 0.0001179, 0.8106), (0.105, 0.0001179, -0.5894), (0.1072, 0.01402, 0.8106), (0.1072, 0.01402, -0.5894), (0.1136, 0.02657, 0.8106), (0.1136, 0.02657, -0.5894), (0.1235, 0.03652, 0.8106), (0.1235, 0.03652, -0.5894), (0.1361, 0.04292, 0.8106), (0.1361, 0.04292, -0.5894), (0.15, 0.04512, 0.8106), (0.15, 0.04512, -0.5894), (0.1639, 0.04292, 0.8106), (0.1639, 0.04292, -0.5894), (0.1765, 0.03652, 0.8106), (0.1765, 0.03652, -0.5894), (0.1864, 0.02657, 0.8106), (0.1864, 0.02657, -0.5894), (0.1928, 0.01402, 0.8106), (0.1928, 0.01402, -0.5894), (0.195, 0.0001179, 0.8106), (0.195, 0.0001179, -0.5894), (0.1928, -0.01379, 0.8106), (0.1928, -0.01379, -0.5894), (0.1864, -0.02633, 0.8106), (0.1864, -0.02633, -0.5894), (0.1765, -0.03629, 0.8106), (0.1765, -0.03629, -0.5894), (0.1639, -0.04268, 0.8106), (0.1639, -0.04268, -0.5894), (0.21, 0.05823, -0.6794), (0.21, 0.05823, -0.7994), (0.21, -0.06177, -0.6794), (0.21, -0.06177, -0.7994), (0.09, 0.05823, -0.6794), (0.09, 0.05823, -0.7994), (0.09, -0.06177, -0.6794), (0.09, -0.06177, -0.7994), (0.15, -0.01988, -0.5894), (0.15, -0.01988, -0.6794), (0.1438, -0.0189, -0.5894), (0.1438, -0.0189, -0.6794), (0.1382, -0.01606, -0.5894), (0.1382, -0.01606, -0.6794), (0.1338, -0.01164, -0.5894), (0.1338, -0.01164, -0.6794), (0.131, -0.006062, -0.5894), (0.131, -0.006062, -0.6794), (0.13, 0.0001179, -0.5894), (0.13, 0.0001179, -0.6794), (0.131, 0.006298, -0.5894), (0.131, 0.006298, -0.6794), (0.1338, 0.01187, -0.5894), (0.1338, 0.01187, -0.6794), (0.1382, 0.0163, -0.5894), (0.1382, 0.0163, -0.6794), (0.1438, 0.01914, -0.5894), (0.1438, 0.01914, -0.6794), (0.15, 0.02012, -0.5894), (0.15, 0.02012, -0.6794), (0.1562, 0.01914, -0.5894), (0.1562, 0.01914, -0.6794), (0.1618, 0.0163, -0.5894), (0.1618, 0.0163, -0.6794), (0.1662, 0.01187, -0.5894), (0.1662, 0.01187, -0.6794), (0.169, 0.006298, -0.5894), (0.169, 0.006298, -0.6794), (0.17, 0.0001179, -0.5894), (0.17, 0.0001179, -0.6794), (0.169, -0.006062, -0.5894), (0.169, -0.006062, -0.6794), (0.1662, -0.01164, -0.5894), (0.1662, -0.01164, -0.6794), (0.1618, -0.01606, -0.5894), (0.1618, -0.01606, -0.6794), (0.1562, -0.0189, -0.5894), (0.1562, -0.0189, -0.6794), (0.15, -0.05488, 0.7067), (0.15, -0.05488, 0.6367), (0.133, -0.05219, 0.7067), (0.133, -0.05219, 0.6367), (0.1177, -0.04438, 0.7067), (0.1177, -0.04438, 0.6367), (0.1055, -0.03221, 0.7067), (0.1055, -0.03221, 0.6367), (0.09769, -0.01688, 0.7067), (0.09769, -0.01688, 0.6367), (0.095, 0.0001179, 0.7067), (0.095, 0.0001179, 0.6367), (0.09769, 0.01711, 0.7067), (0.09769, 0.01711, 0.6367), (0.1055, 0.03245, 0.7067), (0.1055, 0.03245, 0.6367), (0.1177, 0.04461, 0.7067), (0.1177, 0.04461, 0.6367), (0.133, 0.05243, 0.7067), (0.133, 0.05243, 0.6367), (0.15, 0.05512, 0.7067), (0.15, 0.05512, 0.6367), (0.167, 0.05243, 0.7067), (0.167, 0.05243, 0.6367), (0.1823, 0.04461, 0.7067), (0.1823, 0.04461, 0.6367), (0.1945, 0.03245, 0.7067), (0.1945, 0.03245, 0.6367), (0.2023, 0.01711, 0.7067), (0.2023, 0.01711, 0.6367), (0.205, 0.0001179, 0.7067), (0.205, 0.0001179, 0.6367), (0.2023, -0.01688, 0.7067), (0.2023, -0.01688, 0.6367), (0.1945, -0.03221, 0.7067), (0.1945, -0.03221, 0.6367), (0.1823, -0.04438, 0.7067), (0.1823, -0.04438, 0.6367), (0.167, -0.05219, 0.7067), (0.167, -0.05219, 0.6367), (-0.15, -0.04488, 0.8106), (-0.15, -0.04488, -0.5894), (-0.1639, -0.04268, 0.8106), (-0.1639, -0.04268, -0.5894), (-0.1765, -0.03629, 0.8106), (-0.1765, -0.03629, -0.5894), (-0.1864, -0.02633, 0.8106), (-0.1864, -0.02633, -0.5894), (-0.1928, -0.01379, 0.8106), (-0.1928, -0.01379, -0.5894), (-0.195, 0.0001179, 0.8106), (-0.195, 0.0001179, -0.5894), (-0.1928, 0.01402, 0.8106), (-0.1928, 0.01402, -0.5894), (-0.1864, 0.02657, 0.8106), (-0.1864, 0.02657, -0.5894), (-0.1765, 0.03652, 0.8106), (-0.1765, 0.03652, -0.5894), (-0.1639, 0.04292, 0.8106), (-0.1639, 0.04292, -0.5894), (-0.15, 0.04512, 0.8106), (-0.15, 0.04512, -0.5894), (-0.1361, 0.04292, 0.8106), (-0.1361, 0.04292, -0.5894), (-0.1235, 0.03652, 0.8106), (-0.1235, 0.03652, -0.5894), (-0.1136, 0.02657, 0.8106), (-0.1136, 0.02657, -0.5894), (-0.1072, 0.01402, 0.8106), (-0.1072, 0.01402, -0.5894), (-0.105, 0.0001179, 0.8106), (-0.105, 0.0001179, -0.5894), (-0.1072, -0.01379, 0.8106), (-0.1072, -0.01379, -0.5894), (-0.1136, -0.02633, 0.8106), (-0.1136, -0.02633, -0.5894), (-0.1235, -0.03629, 0.8106), (-0.1235, -0.03629, -0.5894), (-0.1361, -0.04268, 0.8106), (-0.1361, -0.04268, -0.5894), (-0.09, 0.05823, -0.6794), (-0.09, 0.05823, -0.7994), (-0.09, -0.06177, -0.6794), (-0.09, -0.06177, -0.7994), (-0.21, 0.05823, -0.6794), (-0.21, 0.05823, -0.7994), (-0.21, -0.06177, -0.6794), (-0.21, -0.06177, -0.7994), (-0.15, -0.01988, -0.5894), (-0.15, -0.01988, -0.6794), (-0.1562, -0.0189, -0.5894), (-0.1562, -0.0189, -0.6794), (-0.1618, -0.01606, -0.5894), (-0.1618, -0.01606, -0.6794), (-0.1662, -0.01164, -0.5894), (-0.1662, -0.01164, -0.6794), (-0.169, -0.006062, -0.5894), (-0.169, -0.006062, -0.6794), (-0.17, 0.0001179, -0.5894), (-0.17, 0.0001179, -0.6794), (-0.169, 0.006298, -0.5894), (-0.169, 0.006298, -0.6794), (-0.1662, 0.01187, -0.5894), (-0.1662, 0.01187, -0.6794), (-0.1618, 0.0163, -0.5894), (-0.1618, 0.0163, -0.6794), (-0.1562, 0.01914, -0.5894), (-0.1562, 0.01914, -0.6794), (-0.15, 0.02012, -0.5894), (-0.15, 0.02012, -0.6794), (-0.1438, 0.01914, -0.5894), (-0.1438, 0.01914, -0.6794), (-0.1382, 0.0163, -0.5894), (-0.1382, 0.0163, -0.6794), (-0.1338, 0.01187, -0.5894), (-0.1338, 0.01187, -0.6794), (-0.131, 0.006298, -0.5894), (-0.131, 0.006298, -0.6794), (-0.13, 0.0001179, -0.5894), (-0.13, 0.0001179, -0.6794), (-0.131, -0.006062, -0.5894), (-0.131, -0.006062, -0.6794), (-0.1338, -0.01164, -0.5894), (-0.1338, -0.01164, -0.6794), (-0.1382, -0.01606, -0.5894), (-0.1382, -0.01606, -0.6794), (-0.1438, -0.0189, -0.5894), (-0.1438, -0.0189, -0.6794), (-0.15, -0.05488, 0.7067), (-0.15, -0.05488, 0.6367), (-0.167, -0.05219, 0.7067), (-0.167, -0.05219, 0.6367), (-0.1823, -0.04438, 0.7067), (-0.1823, -0.04438, 0.6367), (-0.1945, -0.03221, 0.7067), (-0.1945, -0.03221, 0.6367), (-0.2023, -0.01688, 0.7067), (-0.2023, -0.01688, 0.6367), (-0.205, 0.0001179, 0.7067), (-0.205, 0.0001179, 0.6367), (-0.2023, 0.01711, 0.7067), (-0.2023, 0.01711, 0.6367), (-0.1945, 0.03245, 0.7067), (-0.1945, 0.03245, 0.6367), (-0.1823, 0.04461, 0.7067), (-0.1823, 0.04461, 0.6367), (-0.167, 0.05243, 0.7067), (-0.167, 0.05243, 0.6367), (-0.15, 0.05512, 0.7067), (-0.15, 0.05512, 0.6367), (-0.133, 0.05243, 0.7067), (-0.133, 0.05243, 0.6367), (-0.1177, 0.04461, 0.7067), (-0.1177, 0.04461, 0.6367), (-0.1055, 0.03245, 0.7067), (-0.1055, 0.03245, 0.6367), (-0.09769, 0.01711, 0.7067), (-0.09769, 0.01711, 0.6367), (-0.095, 0.0001179, 0.7067), (-0.095, 0.0001179, 0.6367), (-0.09769, -0.01688, 0.7067), (-0.09769, -0.01688, 0.6367), (-0.1055, -0.03221, 0.7067), (-0.1055, -0.03221, 0.6367), (-0.1177, -0.04438, 0.7067), (-0.1177, -0.04438, 0.6367), (-0.133, -0.05219, 0.7067), (-0.133, -0.05219, 0.6367)], [], [(0, 1, 3, 2), (2, 3, 5, 4), (4, 5, 7, 6), (6, 7, 9, 8), (8, 9, 11, 10), (10, 11, 13, 12), (12, 13, 15, 14), (14, 15, 17, 16), (16, 17, 19, 18), (18, 19, 21, 20), (20, 21, 23, 22), (22, 23, 25, 24), (24, 25, 27, 26), (26, 27, 29, 28), (28, 29, 31, 30), (30, 31, 33, 32), (32, 33, 35, 34), (34, 35, 37, 36), (3, 1, 39, 37, 35, 33, 31, 29, 27, 25, 23, 21, 19, 17, 15, 13, 11, 9, 7, 5), (36, 37, 39, 38), (38, 39, 1, 0), (0, 2, 4, 6, 8, 10, 12, 14, 16, 18, 20, 22, 24, 26, 28, 30, 32, 34, 36, 38), (40, 41, 43, 42), (42, 43, 47, 46), (46, 47, 45, 44), (44, 45, 41, 40), (42, 46, 44, 40), (47, 43, 41, 45), (48, 49, 51, 50), (50, 51, 53, 52), (52, 53, 55, 54), (54, 55, 57, 56), (56, 57, 59, 58), (58, 59, 61, 60), (60, 61, 63, 62), (62, 63, 65, 64), (64, 65, 67, 66), (66, 67, 69, 68), (68, 69, 71, 70), (70, 71, 73, 72), (72, 73, 75, 74), (74, 75, 77, 76), (76, 77, 79, 78), (78, 79, 81, 80), (80, 81, 83, 82), (82, 83, 85, 84), (51, 49, 87, 85, 83, 81, 79, 77, 75, 73, 71, 69, 67, 65, 63, 61, 59, 57, 55, 53), (84, 85, 87, 86), (86, 87, 49, 48), (48, 50, 52, 54, 56, 58, 60, 62, 64, 66, 68, 70, 72, 74, 76, 78, 80, 82, 84, 86), (88, 89, 91, 90), (90, 91, 93, 92), (92, 93, 95, 94), (94, 95, 97, 96), (96, 97, 99, 98), (98, 99, 101, 100), (100, 101, 103, 102), (102, 103, 105, 104), (104, 105, 107, 106), (106, 107, 109, 108), (108, 109, 111, 110), (110, 111, 113, 112), (112, 113, 115, 114), (114, 115, 117, 116), (116, 117, 119, 118), (118, 119, 121, 120), (120, 121, 123, 122), (122, 123, 125, 124), (91, 89, 127, 125, 123, 121, 119, 117, 115, 113, 111, 109, 107, 105, 103, 101, 99, 97, 95, 93), (124, 125, 127, 126), (126, 127, 89, 88), (88, 90, 92, 94, 96, 98, 100, 102, 104, 106, 108, 110, 112, 114, 116, 118, 120, 122, 124, 126), (128, 129, 131, 130), (130, 131, 133, 132), (132, 133, 135, 134), (134, 135, 137, 136), (136, 137, 139, 138), (138, 139, 141, 140), (140, 141, 143, 142), (142, 143, 145, 144), (144, 145, 147, 146), (146, 147, 149, 148), (148, 149, 151, 150), (150, 151, 153, 152), (152, 153, 155, 154), (154, 155, 157, 156), (156, 157, 159, 158), (158, 159, 161, 160), (160, 161, 163, 162), (162, 163, 165, 164), (131, 129, 167, 165, 163, 161, 159, 157, 155, 153, 151, 149, 147, 145, 143, 141, 139, 137, 135, 133), (164, 165, 167, 166), (166, 167, 129, 128), (128, 130, 132, 134, 136, 138, 140, 142, 144, 146, 148, 150, 152, 154, 156, 158, 160, 162, 164, 166), (168, 169, 171, 170), (170, 171, 175, 174), (174, 175, 173, 172), (172, 173, 169, 168), (170, 174, 172, 168), (175, 171, 169, 173), (176, 177, 179, 178), (178, 179, 181, 180), (180, 181, 183, 182), (182, 183, 185, 184), (184, 185, 187, 186), (186, 187, 189, 188), (188, 189, 191, 190), (190, 191, 193, 192), (192, 193, 195, 194), (194, 195, 197, 196), (196, 197, 199, 198), (198, 199, 201, 200), (200, 201, 203, 202), (202, 203, 205, 204), (204, 205, 207, 206), (206, 207, 209, 208), (208, 209, 211, 210), (210, 211, 213, 212), (179, 177, 215, 213, 211, 209, 207, 205, 203, 201, 199, 197, 195, 193, 191, 189, 187, 185, 183, 181), (212, 213, 215, 214), (214, 215, 177, 176), (176, 178, 180, 182, 184, 186, 188, 190, 192, 194, 196, 198, 200, 202, 204, 206, 208, 210, 212, 214), (216, 217, 219, 218), (218, 219, 221, 220), (220, 221, 223, 222), (222, 223, 225, 224), (224, 225, 227, 226), (226, 227, 229, 228), (228, 229, 231, 230), (230, 231, 233, 232), (232, 233, 235, 234), (234, 235, 237, 236), (236, 237, 239, 238), (238, 239, 241, 240), (240, 241, 243, 242), (242, 243, 245, 244), (244, 245, 247, 246), (246, 247, 249, 248), (248, 249, 251, 250), (250, 251, 253, 252), (219, 217, 255, 253, 251, 249, 247, 245, 243, 241, 239, 237, 235, 233, 231, 229, 227, 225, 223, 221), (252, 253, 255, 254), (254, 255, 217, 216), (216, 218, 220, 222, 224, 226, 228, 230, 232, 234, 236, 238, 240, 242, 244, 246, 248, 250, 252, 254)])
_uv = me_cylinder_001.uv_layers.new(name='UVMap')
_uv.uv.foreach_set('vector', [1.0, 0.5, 1.0, 1.0, 0.95, 1.0, 0.95, 0.5, 0.95, 0.5, 0.95, 1.0, 0.9, 1.0, 0.9, 0.5, 0.9, 0.5, 0.9, 1.0, 0.85, 1.0, 0.85, 0.5, 0.85, 0.5, 0.85, 1.0, 0.8, 1.0, 0.8, 0.5, 0.8, 0.5, 0.8, 1.0, 0.75, 1.0, 0.75, 0.5, 0.75, 0.5, 0.75, 1.0, 0.7, 1.0, 0.7, 0.5, 0.7, 0.5, 0.7, 1.0, 0.65, 1.0, 0.65, 0.5, 0.65, 0.5, 0.65, 1.0, 0.6, 1.0, 0.6, 0.5, 0.6, 0.5, 0.6, 1.0, 0.55, 1.0, 0.55, 0.5, 0.55, 0.5, 0.55, 1.0, 0.5, 1.0, 0.5, 0.5, 0.5, 0.5, 0.5, 1.0, 0.45, 1.0, 0.45, 0.5, 0.45, 0.5, 0.45, 1.0, 0.4, 1.0, 0.4, 0.5, 0.4, 0.5, 0.4, 1.0, 0.35, 1.0, 0.35, 0.5, 0.35, 0.5, 0.35, 1.0, 0.3, 1.0, 0.3, 0.5, 0.3, 0.5, 0.3, 1.0, 0.25, 1.0, 0.25, 0.5, 0.25, 0.5, 0.25, 1.0, 0.2, 1.0, 0.2, 0.5, 0.2, 0.5, 0.2, 1.0, 0.15, 1.0, 0.15, 0.5, 0.15, 0.5, 0.15, 1.0, 0.1, 1.0, 0.1, 0.5, 0.3242, 0.4783, 0.25, 0.49, 0.1758, 0.4783, 0.1089, 0.4442, 0.05584, 0.3911, 0.02175, 0.3242, 0.01, 0.25, 0.02175, 0.1758, 0.05584, 0.1089, 0.1089, 0.05584, 0.1758, 0.02175, 0.25, 0.01, 0.3242, 0.02175, 0.3911, 0.05584, 0.4442, 0.1089, 0.4783, 0.1758, 0.49, 0.25, 0.4783, 0.3242, 0.4442, 0.3911, 0.3911, 0.4442, 0.1, 0.5, 0.1, 1.0, 0.05, 1.0, 0.05, 0.5, 0.05, 0.5, 0.05, 1.0, -1.565e-07, 1.0, -1.565e-07, 0.5, 0.75, 0.49, 0.8242, 0.4783, 0.8911, 0.4442, 0.9442, 0.3911, 0.9783, 0.3242, 0.99, 0.25, 0.9783, 0.1758, 0.9442, 0.1089, 0.8911, 0.05584, 0.8242, 0.02175, 0.75, 0.01, 0.6758, 0.02175, 0.6089, 0.05584, 0.5558, 0.1089, 0.5217, 0.1758, 0.51, 0.25, 0.5217, 0.3242, 0.5558, 0.3911, 0.6089, 0.4442, 0.6758, 0.4783, 0.375, 0.0, 0.625, 0.0, 0.625, 0.25, 0.375, 0.25, 0.375, 0.25, 0.625, 0.25, 0.625, 0.5, 0.375, 0.5, 0.375, 0.5, 0.625, 0.5, 0.625, 0.75, 0.375, 0.75, 0.375, 0.75, 0.625, 0.75, 0.625, 1.0, 0.375, 1.0, 0.125, 0.5, 0.375, 0.5, 0.375, 0.75, 0.125, 0.75, 0.625, 0.5, 0.875, 0.5, 0.875, 0.75, 0.625, 0.75, 1.0, 0.5, 1.0, 1.0, 0.95, 1.0, 0.95, 0.5, 0.95, 0.5, 0.95, 1.0, 0.9, 1.0, 0.9, 0.5, 0.9, 0.5, 0.9, 1.0, 0.85, 1.0, 0.85, 0.5, 0.85, 0.5, 0.85, 1.0, 0.8, 1.0, 0.8, 0.5, 0.8, 0.5, 0.8, 1.0, 0.75, 1.0, 0.75, 0.5, 0.75, 0.5, 0.75, 1.0, 0.7, 1.0, 0.7, 0.5, 0.7, 0.5, 0.7, 1.0, 0.65, 1.0, 0.65, 0.5, 0.65, 0.5, 0.65, 1.0, 0.6, 1.0, 0.6, 0.5, 0.6, 0.5, 0.6, 1.0, 0.55, 1.0, 0.55, 0.5, 0.55, 0.5, 0.55, 1.0, 0.5, 1.0, 0.5, 0.5, 0.5, 0.5, 0.5, 1.0, 0.45, 1.0, 0.45, 0.5, 0.45, 0.5, 0.45, 1.0, 0.4, 1.0, 0.4, 0.5, 0.4, 0.5, 0.4, 1.0, 0.35, 1.0, 0.35, 0.5, 0.35, 0.5, 0.35, 1.0, 0.3, 1.0, 0.3, 0.5, 0.3, 0.5, 0.3, 1.0, 0.25, 1.0, 0.25, 0.5, 0.25, 0.5, 0.25, 1.0, 0.2, 1.0, 0.2, 0.5, 0.2, 0.5, 0.2, 1.0, 0.15, 1.0, 0.15, 0.5, 0.15, 0.5, 0.15, 1.0, 0.1, 1.0, 0.1, 0.5, 0.3242, 0.4783, 0.25, 0.49, 0.1758, 0.4783, 0.1089, 0.4442, 0.05584, 0.3911, 0.02175, 0.3242, 0.01, 0.25, 0.02175, 0.1758, 0.05584, 0.1089, 0.1089, 0.05584, 0.1758, 0.02175, 0.25, 0.01, 0.3242, 0.02175, 0.3911, 0.05584, 0.4442, 0.1089, 0.4783, 0.1758, 0.49, 0.25, 0.4783, 0.3242, 0.4442, 0.3911, 0.3911, 0.4442, 0.1, 0.5, 0.1, 1.0, 0.05, 1.0, 0.05, 0.5, 0.05, 0.5, 0.05, 1.0, -1.565e-07, 1.0, -1.565e-07, 0.5, 0.75, 0.49, 0.8242, 0.4783, 0.8911, 0.4442, 0.9442, 0.3911, 0.9783, 0.3242, 0.99, 0.25, 0.9783, 0.1758, 0.9442, 0.1089, 0.8911, 0.05584, 0.8242, 0.02175, 0.75, 0.01, 0.6758, 0.02175, 0.6089, 0.05584, 0.5558, 0.1089, 0.5217, 0.1758, 0.51, 0.25, 0.5217, 0.3242, 0.5558, 0.3911, 0.6089, 0.4442, 0.6758, 0.4783, 1.0, 0.5, 1.0, 1.0, 0.95, 1.0, 0.95, 0.5, 0.95, 0.5, 0.95, 1.0, 0.9, 1.0, 0.9, 0.5, 0.9, 0.5, 0.9, 1.0, 0.85, 1.0, 0.85, 0.5, 0.85, 0.5, 0.85, 1.0, 0.8, 1.0, 0.8, 0.5, 0.8, 0.5, 0.8, 1.0, 0.75, 1.0, 0.75, 0.5, 0.75, 0.5, 0.75, 1.0, 0.7, 1.0, 0.7, 0.5, 0.7, 0.5, 0.7, 1.0, 0.65, 1.0, 0.65, 0.5, 0.65, 0.5, 0.65, 1.0, 0.6, 1.0, 0.6, 0.5, 0.6, 0.5, 0.6, 1.0, 0.55, 1.0, 0.55, 0.5, 0.55, 0.5, 0.55, 1.0, 0.5, 1.0, 0.5, 0.5, 0.5, 0.5, 0.5, 1.0, 0.45, 1.0, 0.45, 0.5, 0.45, 0.5, 0.45, 1.0, 0.4, 1.0, 0.4, 0.5, 0.4, 0.5, 0.4, 1.0, 0.35, 1.0, 0.35, 0.5, 0.35, 0.5, 0.35, 1.0, 0.3, 1.0, 0.3, 0.5, 0.3, 0.5, 0.3, 1.0, 0.25, 1.0, 0.25, 0.5, 0.25, 0.5, 0.25, 1.0, 0.2, 1.0, 0.2, 0.5, 0.2, 0.5, 0.2, 1.0, 0.15, 1.0, 0.15, 0.5, 0.15, 0.5, 0.15, 1.0, 0.1, 1.0, 0.1, 0.5, 0.3242, 0.4783, 0.25, 0.49, 0.1758, 0.4783, 0.1089, 0.4442, 0.05584, 0.3911, 0.02175, 0.3242, 0.01, 0.25, 0.02175, 0.1758, 0.05584, 0.1089, 0.1089, 0.05584, 0.1758, 0.02175, 0.25, 0.01, 0.3242, 0.02175, 0.3911, 0.05584, 0.4442, 0.1089, 0.4783, 0.1758, 0.49, 0.25, 0.4783, 0.3242, 0.4442, 0.3911, 0.3911, 0.4442, 0.1, 0.5, 0.1, 1.0, 0.05, 1.0, 0.05, 0.5, 0.05, 0.5, 0.05, 1.0, -1.565e-07, 1.0, -1.565e-07, 0.5, 0.75, 0.49, 0.8242, 0.4783, 0.8911, 0.4442, 0.9442, 0.3911, 0.9783, 0.3242, 0.99, 0.25, 0.9783, 0.1758, 0.9442, 0.1089, 0.8911, 0.05584, 0.8242, 0.02175, 0.75, 0.01, 0.6758, 0.02175, 0.6089, 0.05584, 0.5558, 0.1089, 0.5217, 0.1758, 0.51, 0.25, 0.5217, 0.3242, 0.5558, 0.3911, 0.6089, 0.4442, 0.6758, 0.4783, 1.0, 0.5, 1.0, 1.0, 0.95, 1.0, 0.95, 0.5, 0.95, 0.5, 0.95, 1.0, 0.9, 1.0, 0.9, 0.5, 0.9, 0.5, 0.9, 1.0, 0.85, 1.0, 0.85, 0.5, 0.85, 0.5, 0.85, 1.0, 0.8, 1.0, 0.8, 0.5, 0.8, 0.5, 0.8, 1.0, 0.75, 1.0, 0.75, 0.5, 0.75, 0.5, 0.75, 1.0, 0.7, 1.0, 0.7, 0.5, 0.7, 0.5, 0.7, 1.0, 0.65, 1.0, 0.65, 0.5, 0.65, 0.5, 0.65, 1.0, 0.6, 1.0, 0.6, 0.5, 0.6, 0.5, 0.6, 1.0, 0.55, 1.0, 0.55, 0.5, 0.55, 0.5, 0.55, 1.0, 0.5, 1.0, 0.5, 0.5, 0.5, 0.5, 0.5, 1.0, 0.45, 1.0, 0.45, 0.5, 0.45, 0.5, 0.45, 1.0, 0.4, 1.0, 0.4, 0.5, 0.4, 0.5, 0.4, 1.0, 0.35, 1.0, 0.35, 0.5, 0.35, 0.5, 0.35, 1.0, 0.3, 1.0, 0.3, 0.5, 0.3, 0.5, 0.3, 1.0, 0.25, 1.0, 0.25, 0.5, 0.25, 0.5, 0.25, 1.0, 0.2, 1.0, 0.2, 0.5, 0.2, 0.5, 0.2, 1.0, 0.15, 1.0, 0.15, 0.5, 0.15, 0.5, 0.15, 1.0, 0.1, 1.0, 0.1, 0.5, 0.3242, 0.4783, 0.25, 0.49, 0.1758, 0.4783, 0.1089, 0.4442, 0.05584, 0.3911, 0.02175, 0.3242, 0.01, 0.25, 0.02175, 0.1758, 0.05584, 0.1089, 0.1089, 0.05584, 0.1758, 0.02175, 0.25, 0.01, 0.3242, 0.02175, 0.3911, 0.05584, 0.4442, 0.1089, 0.4783, 0.1758, 0.49, 0.25, 0.4783, 0.3242, 0.4442, 0.3911, 0.3911, 0.4442, 0.1, 0.5, 0.1, 1.0, 0.05, 1.0, 0.05, 0.5, 0.05, 0.5, 0.05, 1.0, -1.565e-07, 1.0, -1.565e-07, 0.5, 0.75, 0.49, 0.8242, 0.4783, 0.8911, 0.4442, 0.9442, 0.3911, 0.9783, 0.3242, 0.99, 0.25, 0.9783, 0.1758, 0.9442, 0.1089, 0.8911, 0.05584, 0.8242, 0.02175, 0.75, 0.01, 0.6758, 0.02175, 0.6089, 0.05584, 0.5558, 0.1089, 0.5217, 0.1758, 0.51, 0.25, 0.5217, 0.3242, 0.5558, 0.3911, 0.6089, 0.4442, 0.6758, 0.4783, 0.375, 0.0, 0.625, 0.0, 0.625, 0.25, 0.375, 0.25, 0.375, 0.25, 0.625, 0.25, 0.625, 0.5, 0.375, 0.5, 0.375, 0.5, 0.625, 0.5, 0.625, 0.75, 0.375, 0.75, 0.375, 0.75, 0.625, 0.75, 0.625, 1.0, 0.375, 1.0, 0.125, 0.5, 0.375, 0.5, 0.375, 0.75, 0.125, 0.75, 0.625, 0.5, 0.875, 0.5, 0.875, 0.75, 0.625, 0.75, 1.0, 0.5, 1.0, 1.0, 0.95, 1.0, 0.95, 0.5, 0.95, 0.5, 0.95, 1.0, 0.9, 1.0, 0.9, 0.5, 0.9, 0.5, 0.9, 1.0, 0.85, 1.0, 0.85, 0.5, 0.85, 0.5, 0.85, 1.0, 0.8, 1.0, 0.8, 0.5, 0.8, 0.5, 0.8, 1.0, 0.75, 1.0, 0.75, 0.5, 0.75, 0.5, 0.75, 1.0, 0.7, 1.0, 0.7, 0.5, 0.7, 0.5, 0.7, 1.0, 0.65, 1.0, 0.65, 0.5, 0.65, 0.5, 0.65, 1.0, 0.6, 1.0, 0.6, 0.5, 0.6, 0.5, 0.6, 1.0, 0.55, 1.0, 0.55, 0.5, 0.55, 0.5, 0.55, 1.0, 0.5, 1.0, 0.5, 0.5, 0.5, 0.5, 0.5, 1.0, 0.45, 1.0, 0.45, 0.5, 0.45, 0.5, 0.45, 1.0, 0.4, 1.0, 0.4, 0.5, 0.4, 0.5, 0.4, 1.0, 0.35, 1.0, 0.35, 0.5, 0.35, 0.5, 0.35, 1.0, 0.3, 1.0, 0.3, 0.5, 0.3, 0.5, 0.3, 1.0, 0.25, 1.0, 0.25, 0.5, 0.25, 0.5, 0.25, 1.0, 0.2, 1.0, 0.2, 0.5, 0.2, 0.5, 0.2, 1.0, 0.15, 1.0, 0.15, 0.5, 0.15, 0.5, 0.15, 1.0, 0.1, 1.0, 0.1, 0.5, 0.3242, 0.4783, 0.25, 0.49, 0.1758, 0.4783, 0.1089, 0.4442, 0.05584, 0.3911, 0.02175, 0.3242, 0.01, 0.25, 0.02175, 0.1758, 0.05584, 0.1089, 0.1089, 0.05584, 0.1758, 0.02175, 0.25, 0.01, 0.3242, 0.02175, 0.3911, 0.05584, 0.4442, 0.1089, 0.4783, 0.1758, 0.49, 0.25, 0.4783, 0.3242, 0.4442, 0.3911, 0.3911, 0.4442, 0.1, 0.5, 0.1, 1.0, 0.05, 1.0, 0.05, 0.5, 0.05, 0.5, 0.05, 1.0, -1.565e-07, 1.0, -1.565e-07, 0.5, 0.75, 0.49, 0.8242, 0.4783, 0.8911, 0.4442, 0.9442, 0.3911, 0.9783, 0.3242, 0.99, 0.25, 0.9783, 0.1758, 0.9442, 0.1089, 0.8911, 0.05584, 0.8242, 0.02175, 0.75, 0.01, 0.6758, 0.02175, 0.6089, 0.05584, 0.5558, 0.1089, 0.5217, 0.1758, 0.51, 0.25, 0.5217, 0.3242, 0.5558, 0.3911, 0.6089, 0.4442, 0.6758, 0.4783, 1.0, 0.5, 1.0, 1.0, 0.95, 1.0, 0.95, 0.5, 0.95, 0.5, 0.95, 1.0, 0.9, 1.0, 0.9, 0.5, 0.9, 0.5, 0.9, 1.0, 0.85, 1.0, 0.85, 0.5, 0.85, 0.5, 0.85, 1.0, 0.8, 1.0, 0.8, 0.5, 0.8, 0.5, 0.8, 1.0, 0.75, 1.0, 0.75, 0.5, 0.75, 0.5, 0.75, 1.0, 0.7, 1.0, 0.7, 0.5, 0.7, 0.5, 0.7, 1.0, 0.65, 1.0, 0.65, 0.5, 0.65, 0.5, 0.65, 1.0, 0.6, 1.0, 0.6, 0.5, 0.6, 0.5, 0.6, 1.0, 0.55, 1.0, 0.55, 0.5, 0.55, 0.5, 0.55, 1.0, 0.5, 1.0, 0.5, 0.5, 0.5, 0.5, 0.5, 1.0, 0.45, 1.0, 0.45, 0.5, 0.45, 0.5, 0.45, 1.0, 0.4, 1.0, 0.4, 0.5, 0.4, 0.5, 0.4, 1.0, 0.35, 1.0, 0.35, 0.5, 0.35, 0.5, 0.35, 1.0, 0.3, 1.0, 0.3, 0.5, 0.3, 0.5, 0.3, 1.0, 0.25, 1.0, 0.25, 0.5, 0.25, 0.5, 0.25, 1.0, 0.2, 1.0, 0.2, 0.5, 0.2, 0.5, 0.2, 1.0, 0.15, 1.0, 0.15, 0.5, 0.15, 0.5, 0.15, 1.0, 0.1, 1.0, 0.1, 0.5, 0.3242, 0.4783, 0.25, 0.49, 0.1758, 0.4783, 0.1089, 0.4442, 0.05584, 0.3911, 0.02175, 0.3242, 0.01, 0.25, 0.02175, 0.1758, 0.05584, 0.1089, 0.1089, 0.05584, 0.1758, 0.02175, 0.25, 0.01, 0.3242, 0.02175, 0.3911, 0.05584, 0.4442, 0.1089, 0.4783, 0.1758, 0.49, 0.25, 0.4783, 0.3242, 0.4442, 0.3911, 0.3911, 0.4442, 0.1, 0.5, 0.1, 1.0, 0.05, 1.0, 0.05, 0.5, 0.05, 0.5, 0.05, 1.0, -1.565e-07, 1.0, -1.565e-07, 0.5, 0.75, 0.49, 0.8242, 0.4783, 0.8911, 0.4442, 0.9442, 0.3911, 0.9783, 0.3242, 0.99, 0.25, 0.9783, 0.1758, 0.9442, 0.1089, 0.8911, 0.05584, 0.8242, 0.02175, 0.75, 0.01, 0.6758, 0.02175, 0.6089, 0.05584, 0.5558, 0.1089, 0.5217, 0.1758, 0.51, 0.25, 0.5217, 0.3242, 0.5558, 0.3911, 0.6089, 0.4442, 0.6758, 0.4783])
me_cylinder_001.materials.append(mat_material_003)
me_cylinder_001.use_remesh_fix_poles = True
me_cylinder_001.use_remesh_preserve_attributes = False
me_cylinder_001.update()
me_cube_004 = bpy.data.meshes.new('Cube.004')
me_cube_004.from_pydata([(-2.0, -0.15, -0.1), (-2.0, -0.15, 0.1), (-2.0, 0.15, -0.1), (-2.0, 0.15, 0.1), (2.0, -0.15, -0.1), (2.0, -0.15, 0.1), (2.0, 0.15, -0.1), (2.0, 0.15, 0.1)], [], [(2, 0, 1, 3), (2, 6, 4, 0), (7, 3, 1, 5), (4, 6, 7, 5), (0, 4, 5, 1), (3, 7, 6, 2)])
_uv = me_cube_004.uv_layers.new(name='UVMap')
_uv.uv.foreach_set('vector', [0.125, 0.5, 0.125, 0.75, 0.875, 0.75, 0.875, 0.5, 0.125, 0.5, 0.375, 0.5, 0.375, 0.75, 0.125, 0.75, 0.625, 0.5, 0.875, 0.5, 0.875, 0.75, 0.625, 0.75, 0.375, 0.75, 0.375, 0.5, 0.625, 0.5, 0.625, 0.75, 0.125, 0.75, 0.375, 0.75, 0.625, 0.75, 0.875, 0.75, 0.875, 0.5, 0.625, 0.5, 0.375, 0.5, 0.125, 0.5])
me_cube_004.use_remesh_fix_poles = True
me_cube_004.use_remesh_preserve_attributes = False
me_cube_004.update()
me_cube_009 = bpy.data.meshes.new('Cube.009')
me_cube_009.from_pydata([(-0.3, -0.25, -0.25), (-0.3, -0.25, 0.25), (-0.3, 0.25, -0.25), (-0.3, 0.25, 0.25), (0.3, -0.25, -0.25), (0.3, -0.25, 0.25), (0.3, 0.25, -0.25), (0.3, 0.25, 0.25), (-0.3, -0.25, 0.0), (-0.3, 0.25, 0.0), (0.3, 0.25, 0.0), (0.3, -0.25, 0.0), (0.0, 0.25, -0.25), (0.0, 0.25, 0.25), (0.0, -0.25, -0.25), (0.0, -0.25, 0.25), (0.0, -0.25, 0.0), (0.0, 0.25, 0.0), (-0.3, 0.0, -0.25), (-0.3, 0.0, 0.25), (0.3, 0.0, -0.25), (0.3, 0.0, 0.25), (0.3, 0.0, 0.0), (-0.3, 0.0, 0.0), (0.0, 0.0, 0.25), (0.0, 0.0, -0.25)], [], [(23, 19, 3, 9), (17, 13, 7, 10), (22, 21, 5, 11), (16, 15, 1, 8), (25, 20, 4, 14), (24, 19, 1, 15), (14, 16, 8, 0), (20, 22, 11, 4), (12, 17, 10, 6), (18, 23, 9, 2), (2, 9, 17, 12), (4, 11, 16, 14), (21, 24, 15, 5), (18, 25, 14, 0), (11, 5, 15, 16), (9, 3, 13, 17), (2, 12, 25, 18), (7, 13, 24, 21), (0, 8, 23, 18), (6, 10, 22, 20), (13, 3, 19, 24), (12, 6, 20, 25), (10, 7, 21, 22), (8, 1, 19, 23)])
_uv = me_cube_009.uv_layers.new(name='UVMap')
_uv.uv.foreach_set('vector', [0.5, 0.125, 0.625, 0.125, 0.625, 0.25, 0.5, 0.25, 0.5, 0.375, 0.625, 0.375, 0.625, 0.5, 0.5, 0.5, 0.5, 0.625, 0.625, 0.625, 0.625, 0.75, 0.5, 0.75, 0.5, 0.875, 0.625, 0.875, 0.625, 1.0, 0.5, 1.0, 0.25, 0.625, 0.375, 0.625, 0.375, 0.75, 0.25, 0.75, 0.75, 0.625, 0.875, 0.625, 0.875, 0.75, 0.75, 0.75, 0.375, 0.875, 0.5, 0.875, 0.5, 1.0, 0.375, 1.0, 0.375, 0.625, 0.5, 0.625, 0.5, 0.75, 0.375, 0.75, 0.375, 0.375, 0.5, 0.375, 0.5, 0.5, 0.375, 0.5, 0.375, 0.125, 0.5, 0.125, 0.5, 0.25, 0.375, 0.25, 0.375, 0.25, 0.5, 0.25, 0.5, 0.375, 0.375, 0.375, 0.375, 0.75, 0.5, 0.75, 0.5, 0.875, 0.375, 0.875, 0.625, 0.625, 0.75, 0.625, 0.75, 0.75, 0.625, 0.75, 0.125, 0.625, 0.25, 0.625, 0.25, 0.75, 0.125, 0.75, 0.5, 0.75, 0.625, 0.75, 0.625, 0.875, 0.5, 0.875, 0.5, 0.25, 0.625, 0.25, 0.625, 0.375, 0.5, 0.375, 0.125, 0.5, 0.25, 0.5, 0.25, 0.625, 0.125, 0.625, 0.625, 0.5, 0.75, 0.5, 0.75, 0.625, 0.625, 0.625, 0.375, 0.0, 0.5, 0.0, 0.5, 0.125, 0.375, 0.125, 0.375, 0.5, 0.5, 0.5, 0.5, 0.625, 0.375, 0.625, 0.75, 0.5, 0.875, 0.5, 0.875, 0.625, 0.75, 0.625, 0.25, 0.5, 0.375, 0.5, 0.375, 0.625, 0.25, 0.625, 0.5, 0.5, 0.625, 0.5, 0.625, 0.625, 0.5, 0.625, 0.5, 0.0, 0.625, 0.0, 0.625, 0.125, 0.5, 0.125])
me_cube_009.use_remesh_fix_poles = True
me_cube_009.use_remesh_preserve_attributes = False
me_cube_009.update()
me_cylinder_026 = bpy.data.meshes.new('Cylinder.026')
me_cylinder_026.from_pydata([(0.04, 5.761e-09, 0.115), (0.11, 5.042e-09, 0.115), (0.04, 0.03554, 0.1094), (0.11, 0.03554, 0.1094), (0.04, 0.0676, 0.09304), (0.11, 0.0676, 0.09304), (0.04, 0.09304, 0.0676), (0.11, 0.09304, 0.0676), (0.04, 0.1094, 0.03554), (0.11, 0.1094, 0.03554), (0.04, 0.115, -8.608e-09), (0.11, 0.115, -4.054e-09), (0.04, 0.1094, -0.03554), (0.11, 0.1094, -0.03554), (0.04, 0.09304, -0.0676), (0.11, 0.09304, -0.0676), (0.04, 0.0676, -0.09304), (0.11, 0.0676, -0.09304), (0.04, 0.03554, -0.1094), (0.11, 0.03554, -0.1094), (0.04, -4.292e-09, -0.115), (0.11, -5.012e-09, -0.115), (0.04, -0.03554, -0.1094), (0.11, -0.03554, -0.1094), (0.04, -0.0676, -0.09304), (0.11, -0.0676, -0.09304), (0.04, -0.09304, -0.0676), (0.11, -0.09304, -0.0676), (0.04, -0.1094, -0.03554), (0.11, -0.1094, -0.03554), (0.04, -0.115, -2.209e-09), (0.11, -0.115, 2.344e-09), (0.04, -0.1094, 0.03554), (0.11, -0.1094, 0.03554), (0.04, -0.09304, 0.0676), (0.11, -0.09304, 0.0676), (0.04, -0.0676, 0.09304), (0.11, -0.0676, 0.09304), (0.04, -0.03554, 0.1094), (0.11, -0.03554, 0.1094), (-0.11, 5.761e-09, 0.115), (-0.04, 5.042e-09, 0.115), (-0.11, 0.03554, 0.1094), (-0.04, 0.03554, 0.1094), (-0.11, 0.0676, 0.09304), (-0.04, 0.0676, 0.09304), (-0.11, 0.09304, 0.0676), (-0.04, 0.09304, 0.0676), (-0.11, 0.1094, 0.03554), (-0.04, 0.1094, 0.03554), (-0.11, 0.115, -8.608e-09), (-0.04, 0.115, -4.054e-09), (-0.11, 0.1094, -0.03554), (-0.04, 0.1094, -0.03554), (-0.11, 0.09304, -0.0676), (-0.04, 0.09304, -0.0676), (-0.11, 0.0676, -0.09304), (-0.04, 0.0676, -0.09304), (-0.11, 0.03554, -0.1094), (-0.04, 0.03554, -0.1094), (-0.11, -4.292e-09, -0.115), (-0.04, -5.012e-09, -0.115), (-0.11, -0.03554, -0.1094), (-0.04, -0.03554, -0.1094), (-0.11, -0.0676, -0.09304), (-0.04, -0.0676, -0.09304), (-0.11, -0.09304, -0.0676), (-0.04, -0.09304, -0.0676), (-0.11, -0.1094, -0.03554), (-0.04, -0.1094, -0.03554), (-0.11, -0.115, -2.209e-09), (-0.04, -0.115, 2.344e-09), (-0.11, -0.1094, 0.03554), (-0.04, -0.1094, 0.03554), (-0.11, -0.09304, 0.0676), (-0.04, -0.09304, 0.0676), (-0.11, -0.0676, 0.09304), (-0.04, -0.0676, 0.09304), (-0.11, -0.03554, 0.1094), (-0.04, -0.03554, 0.1094)], [(0, 20), (1, 21), (10, 30), (11, 31), (40, 60), (41, 61), (50, 70), (51, 71)], [(0, 1, 3, 2), (2, 3, 5, 4), (4, 5, 7, 6), (6, 7, 9, 8), (8, 9, 11, 10), (10, 11, 13, 12), (12, 13, 15, 14), (14, 15, 17, 16), (16, 17, 19, 18), (18, 19, 21, 20), (20, 21, 23, 22), (22, 23, 25, 24), (24, 25, 27, 26), (26, 27, 29, 28), (28, 29, 31, 30), (30, 31, 33, 32), (32, 33, 35, 34), (34, 35, 37, 36), (3, 1, 39, 37, 35, 33, 31, 29, 27, 25, 23, 21, 19, 17, 15, 13, 11, 9, 7, 5), (36, 37, 39, 38), (38, 39, 1, 0), (0, 2, 4, 6, 8, 10, 12, 14, 16, 18, 20, 22, 24, 26, 28, 30, 32, 34, 36, 38), (40, 41, 43, 42), (42, 43, 45, 44), (44, 45, 47, 46), (46, 47, 49, 48), (48, 49, 51, 50), (50, 51, 53, 52), (52, 53, 55, 54), (54, 55, 57, 56), (56, 57, 59, 58), (58, 59, 61, 60), (60, 61, 63, 62), (62, 63, 65, 64), (64, 65, 67, 66), (66, 67, 69, 68), (68, 69, 71, 70), (70, 71, 73, 72), (72, 73, 75, 74), (74, 75, 77, 76), (43, 41, 79, 77, 75, 73, 71, 69, 67, 65, 63, 61, 59, 57, 55, 53, 51, 49, 47, 45), (76, 77, 79, 78), (78, 79, 41, 40), (40, 42, 44, 46, 48, 50, 52, 54, 56, 58, 60, 62, 64, 66, 68, 70, 72, 74, 76, 78)])
_uv = me_cylinder_026.uv_layers.new(name='UVMap')
_uv.uv.foreach_set('vector', [1.0, 0.5, 1.0, 1.0, 0.95, 1.0, 0.95, 0.5, 0.95, 0.5, 0.95, 1.0, 0.9, 1.0, 0.9, 0.5, 0.9, 0.5, 0.9, 1.0, 0.85, 1.0, 0.85, 0.5, 0.85, 0.5, 0.85, 1.0, 0.8, 1.0, 0.8, 0.5, 0.8, 0.5, 0.8, 1.0, 0.75, 1.0, 0.75, 0.5, 0.75, 0.5, 0.75, 1.0, 0.7, 1.0, 0.7, 0.5, 0.7, 0.5, 0.7, 1.0, 0.65, 1.0, 0.65, 0.5, 0.65, 0.5, 0.65, 1.0, 0.6, 1.0, 0.6, 0.5, 0.6, 0.5, 0.6, 1.0, 0.55, 1.0, 0.55, 0.5, 0.55, 0.5, 0.55, 1.0, 0.5, 1.0, 0.5, 0.5, 0.5, 0.5, 0.5, 1.0, 0.45, 1.0, 0.45, 0.5, 0.45, 0.5, 0.45, 1.0, 0.4, 1.0, 0.4, 0.5, 0.4, 0.5, 0.4, 1.0, 0.35, 1.0, 0.35, 0.5, 0.35, 0.5, 0.35, 1.0, 0.3, 1.0, 0.3, 0.5, 0.3, 0.5, 0.3, 1.0, 0.25, 1.0, 0.25, 0.5, 0.25, 0.5, 0.25, 1.0, 0.2, 1.0, 0.2, 0.5, 0.2, 0.5, 0.2, 1.0, 0.15, 1.0, 0.15, 0.5, 0.15, 0.5, 0.15, 1.0, 0.1, 1.0, 0.1, 0.5, 0.3242, 0.4783, 0.25, 0.49, 0.1758, 0.4783, 0.1089, 0.4442, 0.05584, 0.3911, 0.02175, 0.3242, 0.01, 0.25, 0.02175, 0.1758, 0.05584, 0.1089, 0.1089, 0.05584, 0.1758, 0.02175, 0.25, 0.01, 0.3242, 0.02175, 0.3911, 0.05584, 0.4442, 0.1089, 0.4783, 0.1758, 0.49, 0.25, 0.4783, 0.3242, 0.4442, 0.3911, 0.3911, 0.4442, 0.1, 0.5, 0.1, 1.0, 0.05, 1.0, 0.05, 0.5, 0.05, 0.5, 0.05, 1.0, -1.565e-07, 1.0, -1.565e-07, 0.5, 0.75, 0.49, 0.8242, 0.4783, 0.8911, 0.4442, 0.9442, 0.3911, 0.9783, 0.3242, 0.99, 0.25, 0.9783, 0.1758, 0.9442, 0.1089, 0.8911, 0.05584, 0.8242, 0.02175, 0.75, 0.01, 0.6758, 0.02175, 0.6089, 0.05584, 0.5558, 0.1089, 0.5217, 0.1758, 0.51, 0.25, 0.5217, 0.3242, 0.5558, 0.3911, 0.6089, 0.4442, 0.6758, 0.4783, 1.0, 0.5, 1.0, 1.0, 0.95, 1.0, 0.95, 0.5, 0.95, 0.5, 0.95, 1.0, 0.9, 1.0, 0.9, 0.5, 0.9, 0.5, 0.9, 1.0, 0.85, 1.0, 0.85, 0.5, 0.85, 0.5, 0.85, 1.0, 0.8, 1.0, 0.8, 0.5, 0.8, 0.5, 0.8, 1.0, 0.75, 1.0, 0.75, 0.5, 0.75, 0.5, 0.75, 1.0, 0.7, 1.0, 0.7, 0.5, 0.7, 0.5, 0.7, 1.0, 0.65, 1.0, 0.65, 0.5, 0.65, 0.5, 0.65, 1.0, 0.6, 1.0, 0.6, 0.5, 0.6, 0.5, 0.6, 1.0, 0.55, 1.0, 0.55, 0.5, 0.55, 0.5, 0.55, 1.0, 0.5, 1.0, 0.5, 0.5, 0.5, 0.5, 0.5, 1.0, 0.45, 1.0, 0.45, 0.5, 0.45, 0.5, 0.45, 1.0, 0.4, 1.0, 0.4, 0.5, 0.4, 0.5, 0.4, 1.0, 0.35, 1.0, 0.35, 0.5, 0.35, 0.5, 0.35, 1.0, 0.3, 1.0, 0.3, 0.5, 0.3, 0.5, 0.3, 1.0, 0.25, 1.0, 0.25, 0.5, 0.25, 0.5, 0.25, 1.0, 0.2, 1.0, 0.2, 0.5, 0.2, 0.5, 0.2, 1.0, 0.15, 1.0, 0.15, 0.5, 0.15, 0.5, 0.15, 1.0, 0.1, 1.0, 0.1, 0.5, 0.3242, 0.4783, 0.25, 0.49, 0.1758, 0.4783, 0.1089, 0.4442, 0.05584, 0.3911, 0.02175, 0.3242, 0.01, 0.25, 0.02175, 0.1758, 0.05584, 0.1089, 0.1089, 0.05584, 0.1758, 0.02175, 0.25, 0.01, 0.3242, 0.02175, 0.3911, 0.05584, 0.4442, 0.1089, 0.4783, 0.1758, 0.49, 0.25, 0.4783, 0.3242, 0.4442, 0.3911, 0.3911, 0.4442, 0.1, 0.5, 0.1, 1.0, 0.05, 1.0, 0.05, 0.5, 0.05, 0.5, 0.05, 1.0, -1.565e-07, 1.0, -1.565e-07, 0.5, 0.75, 0.49, 0.8242, 0.4783, 0.8911, 0.4442, 0.9442, 0.3911, 0.9783, 0.3242, 0.99, 0.25, 0.9783, 0.1758, 0.9442, 0.1089, 0.8911, 0.05584, 0.8242, 0.02175, 0.75, 0.01, 0.6758, 0.02175, 0.6089, 0.05584, 0.5558, 0.1089, 0.5217, 0.1758, 0.51, 0.25, 0.5217, 0.3242, 0.5558, 0.3911, 0.6089, 0.4442, 0.6758, 0.4783])
me_cylinder_026.use_remesh_fix_poles = True
me_cylinder_026.use_remesh_preserve_attributes = False
me_cylinder_026.update()

# ---- objects
ob_empty = bpy.data.objects.new('Empty', None)
ob_empty_001 = bpy.data.objects.new('Empty.001', None)
ob_x = bpy.data.objects.new('Балка', me_cube_002)
ob_x_1 = bpy.data.objects.new('Бокс каретки', me_cube_007)
ob_x_2 = bpy.data.objects.new('Бокс манипулятора', me_cylinder_015)
ob_x_3 = bpy.data.objects.new('Руки', me_cylinder_001)
ob_x_4 = bpy.data.objects.new('Балка запасная', me_cube_004)
ob_x_5 = bpy.data.objects.new('Бокс каретки запасной', me_cube_009)
ob_x_6 = bpy.data.objects.new('Часть от манипулятора запасная', me_cylinder_026)

# ---- transforms, parenting, visibility, modifiers, constraints
ob_empty.location = (0.9081, 3.0, 1.339)
ob_empty.rotation_euler = (1.571, -0.0, -0.0)
ob_empty.empty_display_type = 'IMAGE'
ob_empty.empty_display_size = 5.0
ob_empty.use_empty_image_alpha = True
ob_empty.color = (1.0, 1.0, 1.0, 0.3)
ob_empty_001.location = (3.0, 1.326, 1.339)
ob_empty_001.rotation_euler = (1.571, -0.0, -1.571)
ob_empty_001.empty_display_type = 'IMAGE'
ob_empty_001.empty_display_size = 5.0
ob_empty_001.use_empty_image_alpha = True
ob_empty_001.color = (1.0, 1.0, 1.0, 0.3)
ob_x.location = (0.0, 0.0, 1.41)
ob_x_1.location = (-0.1047, 0.0, 1.411)
_c = ob_x_1.constraints.new('LIMIT_LOCATION'); _c.name = 'Limit Location'
_c.owner_space = 'LOCAL'
_c.use_min_x = True
_c.use_max_x = True
_c.min_x = -1.3
_c.max_x = 1.3
ob_x_2.parent = ob_x_1
ob_x_2.matrix_parent_inverse = Matrix(((1.0, -0.0, 0.0, -0.0), (-0.0, 1.0, -0.0, 0.0), (0.0, -0.0, 1.0, -1.411), (-0.0, 0.0, -0.0, 1.0)))
ob_x_2.location = (-7.451e-09, -0.3705, 1.411)
ob_x_2.rotation_euler = (-1.177, -0.0, 0.0)
_c = ob_x_2.constraints.new('LIMIT_ROTATION'); _c.name = 'Limit Rotation'
_c.owner_space = 'LOCAL'
_c.use_limit_x = True
_c.max_x = 0.384
_c.use_legacy_behavior = True
ob_x_3.parent = ob_x_2
ob_x_3.matrix_parent_inverse = Matrix(((1.0, -0.0, 0.0, 7.451e-09), (-0.0, 1.0, -0.0, 0.3705), (-0.0, 0.0, 1.0, -1.411), (-0.0, 0.0, -0.0, 1.0)))
ob_x_3.location = (7.916e-09, -0.5886, 1.589)
_c = ob_x_3.constraints.new('LIMIT_LOCATION'); _c.name = 'Limit Location'
_c.owner_space = 'LOCAL'
_c.active = True
_c.use_min_z = True
_c.use_max_z = True
_c.min_z = 1.2
_c.max_z = 1.7
ob_x_4.location = (0.0, 1.68, 1.32)
ob_x_4.hide_render = True
ob_x_5.location = (0.0, 1.68, 1.321)
ob_x_5.hide_render = True
ob_x_6.location = (-7.451e-09, 1.298, 1.411)

# ---- collection membership
col_x.objects.link(ob_empty)
col_x.objects.link(ob_empty_001)
col_x_1.objects.link(ob_x)
col_x_2.objects.link(ob_x_1)
col_x_4.objects.link(ob_x_2)
col_x_4.objects.link(ob_x_3)
col_x_5.objects.link(ob_x_4)
col_x_5.objects.link(ob_x_5)
col_x_5.objects.link(ob_x_6)
def _layer_coll(name, lc=None):
    lc = lc or bpy.context.view_layer.layer_collection
    for c in lc.children:
        if c.name == name: return c
        r = _layer_coll(name, c)
        if r: return r
_layer_coll('Референс').exclude = True
_layer_coll('Шарнир').exclude = True
_layer_coll('Запасные элементы').exclude = True

# ---- scene / render settings (as saved in the file)
scene.frame_start = 1; scene.frame_end = 250; scene.frame_set(227)
scene.render.engine = 'BLENDER_EEVEE_NEXT'
scene.cycles.sampling_pattern = 'TABULATED_SOBOL'
scene.cycles.use_light_tree = False
scene.view_settings.view_transform = 'Filmic'
bpy.context.view_layer.update()

# ---- added for rendering (the .blend has no active camera and no usable light): camera, sun
cam_auto = bpy.data.cameras.new('AutoCamera')
cam_auto.lens = 50.0
cam_auto.sensor_width = 36.0
cam_auto.clip_end = 1000.0
ob_auto_camera = bpy.data.objects.new('AutoCamera', cam_auto)
scene.collection.objects.link(ob_auto_camera)
ob_auto_camera.location = (4.46133, -5.58536, 4.71127)
ob_auto_camera.rotation_euler = (1.09748, -7.21219e-08, 0.694738)
scene.camera = ob_auto_camera
light_auto_sun = bpy.data.lights.new('AutoSun', 'SUN')
light_auto_sun.energy = 3.0
light_auto_sun.angle = 0.0523599
ob_auto_sun = bpy.data.objects.new('AutoSun', light_auto_sun)
scene.collection.objects.link(ob_auto_sun)
ob_auto_sun.rotation_euler = (0.872665, 0.174533, 0.523599)
bpy.context.view_layer.update()
